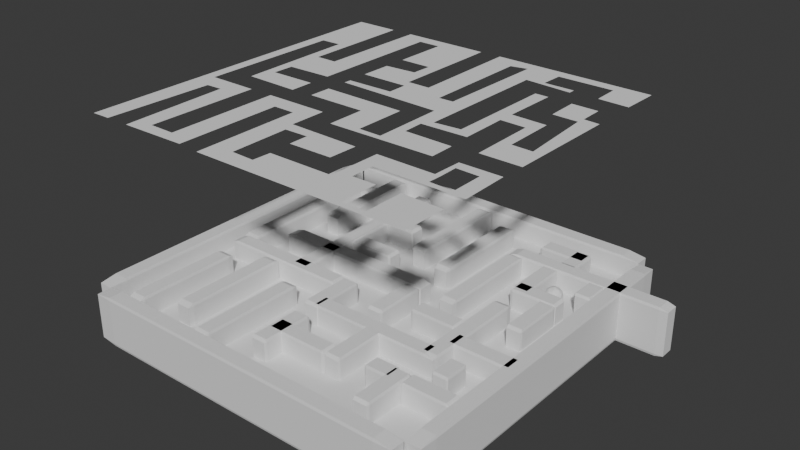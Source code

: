 # Source: myscene.blend  (saved by Blender 4.1.24; exported with 4.5.12 LTS)
import bpy
from mathutils import Matrix  # noqa: F401  (used for matrix-valued properties, if any)

bpy.ops.wm.read_factory_settings(use_empty=True)
scene = bpy.context.scene
scene.name = 'Scene'

# ---- collections
col_collection = bpy.data.collections.new('Collection'); scene.collection.children.link(col_collection)
col_walkmeshes = bpy.data.collections.new('Walkmeshes'); scene.collection.children.link(col_walkmeshes)

# ---- materials (node trees are filled in below, after node groups)
mat_material = bpy.data.materials.new('Material')
mat_material.alpha_threshold = 0.0
mat_material.use_transparent_shadow = False
mat_material.roughness = 0.5
mat_material.line_color = (0.0, 0.0, 0.0, 1.0)

# ---- material node trees
mat_material.use_nodes = True; mat_material.node_tree.nodes.clear()
_N = mat_material.node_tree.nodes; _L = mat_material.node_tree.links
n0 = _N.new('ShaderNodeOutputMaterial'); n0.name = 'Material Output'; n0.location = (300, 300)
n1 = _N.new('ShaderNodeBsdfPrincipled'); n1.name = 'Principled BSDF'; n1.location = (10, 300)
n1.inputs[3].default_value = 1.45
_L.new(n1.outputs[0], n0.inputs[0])
n0.is_active_output = True

# ---- world
world_world = bpy.data.worlds.new('World'); scene.world = world_world
world_world.use_nodes = True; world_world.node_tree.nodes.clear()
_N = world_world.node_tree.nodes; _L = world_world.node_tree.links
n0 = _N.new('ShaderNodeOutputWorld'); n0.name = 'World Output'; n0.location = (300, 300)
n1 = _N.new('ShaderNodeBackground'); n1.name = 'Background'; n1.location = (10, 300)
n1.inputs[0].default_value = (0.05088, 0.05088, 0.05088, 1.0)
_L.new(n1.outputs[0], n0.inputs[0])
n0.is_active_output = True
world_world.color = (0.05088, 0.05088, 0.05088)
world_world.use_sun_shadow = False
world_world.sun_shadow_jitter_overblur = 0.0

# ---- meshes
me_cube = bpy.data.meshes.new('Cube')
me_cube.from_pydata([(1.0, 1.0, 1.0), (1.0, 1.0, -1.0), (1.0, -1.0, 1.0), (1.0, -1.0, -1.0), (-1.0, 1.0, 1.0), (-1.0, 1.0, -1.0), (-1.0, -1.0, 1.0), (-1.0, -1.0, -1.0)], [], [(0, 4, 6, 2), (3, 2, 6, 7), (7, 6, 4, 5), (5, 1, 3, 7), (1, 0, 2, 3), (5, 4, 0, 1)])
_uv = me_cube.uv_layers.new(name='UVMap')
_uv.uv.foreach_set('vector', [0.625, 0.5, 0.875, 0.5, 0.875, 0.75, 0.625, 0.75, 0.375, 0.75, 0.625, 0.75, 0.625, 1.0, 0.375, 1.0, 0.375, 0.0, 0.625, 0.0, 0.625, 0.25, 0.375, 0.25, 0.125, 0.5, 0.375, 0.5, 0.375, 0.75, 0.125, 0.75, 0.375, 0.5, 0.625, 0.5, 0.625, 0.75, 0.375, 0.75, 0.375, 0.25, 0.625, 0.25, 0.625, 0.5, 0.375, 0.5])
_ca = me_cube.color_attributes.new('Attribute', 'BYTE_COLOR', 'CORNER')
_ca.data.foreach_set('color', [0.01938, 0.009721, 1.0, 1.0, 0.01229, 0.0, 1.0, 1.0, 0.01229, 0.0, 1.0, 1.0, 0.0137, 0.003035, 1.0, 1.0, 1.0, 1.0, 1.0, 1.0, 0.0137, 0.003035, 1.0, 1.0, 0.01229, 0.0, 1.0, 1.0, 1.0, 1.0, 1.0, 1.0, 1.0, 1.0, 1.0, 1.0, 0.01229, 0.0, 1.0, 1.0, 0.01229, 0.0, 1.0, 1.0, 1.0, 1.0, 1.0, 1.0, 1.0, 1.0, 1.0, 1.0, 1.0, 1.0, 1.0, 1.0, 1.0, 1.0, 1.0, 1.0, 1.0, 1.0, 1.0, 1.0, 1.0, 1.0, 1.0, 1.0, 0.01938, 0.009721, 1.0, 1.0, 0.0137, 0.003035, 1.0, 1.0, 1.0, 1.0, 1.0, 1.0, 1.0, 1.0, 1.0, 1.0, 0.01229, 0.0, 1.0, 1.0, 0.01938, 0.009721, 1.0, 1.0, 1.0, 1.0, 1.0, 1.0])
me_cube.materials.append(mat_material)
me_cube.use_mirror_vertex_groups = False
me_cube.update()
me_player = bpy.data.meshes.new('Player')
me_player.from_pydata([(-1.0, -1.0, -1.0), (-1.0, -1.0, 1.0), (-1.0, 1.0, -1.0), (-1.0, 1.0, 1.0), (1.0, -1.0, -1.0), (1.0, -1.0, 1.0), (1.0, 1.0, -1.0), (1.0, 1.0, 1.0)], [], [(0, 1, 3, 2), (2, 3, 7, 6), (6, 7, 5, 4), (4, 5, 1, 0), (2, 6, 4, 0), (7, 3, 1, 5)])
_uv = me_player.uv_layers.new(name='UVMap')
_uv.uv.foreach_set('vector', [0.375, 0.0, 0.625, 0.0, 0.625, 0.25, 0.375, 0.25, 0.375, 0.25, 0.625, 0.25, 0.625, 0.5, 0.375, 0.5, 0.375, 0.5, 0.625, 0.5, 0.625, 0.75, 0.375, 0.75, 0.375, 0.75, 0.625, 0.75, 0.625, 1.0, 0.375, 1.0, 0.125, 0.5, 0.375, 0.5, 0.375, 0.75, 0.125, 0.75, 0.625, 0.5, 0.875, 0.5, 0.875, 0.75, 0.625, 0.75])
me_player.update()
me_cube_001 = bpy.data.meshes.new('Cube.001')
me_cube_001.from_pydata([(-1.0, -1.0, -1.0), (-1.0, -1.0, 1.0), (-1.0, 1.0, -1.0), (-1.0, 1.0, 1.0), (1.0, -1.0, -1.0), (1.0, -1.0, 1.0), (1.0, 1.0, -1.0), (1.0, 1.0, 1.0)], [], [(0, 1, 3, 2), (2, 3, 7, 6), (6, 7, 5, 4), (4, 5, 1, 0), (2, 6, 4, 0), (7, 3, 1, 5)])
_uv = me_cube_001.uv_layers.new(name='UVMap')
_uv.uv.foreach_set('vector', [0.375, 0.0, 0.625, 0.0, 0.625, 0.25, 0.375, 0.25, 0.375, 0.25, 0.625, 0.25, 0.625, 0.5, 0.375, 0.5, 0.375, 0.5, 0.625, 0.5, 0.625, 0.75, 0.375, 0.75, 0.375, 0.75, 0.625, 0.75, 0.625, 1.0, 0.375, 1.0, 0.125, 0.5, 0.375, 0.5, 0.375, 0.75, 0.125, 0.75, 0.625, 0.5, 0.875, 0.5, 0.875, 0.75, 0.625, 0.75])
_ca = me_cube_001.color_attributes.new('Attribute', 'BYTE_COLOR', 'CORNER')
_ca.data.foreach_set('color', [1.0, 1.0, 1.0, 1.0, 1.0, 1.0, 1.0, 1.0, 1.0, 1.0, 1.0, 1.0, 1.0, 1.0, 1.0, 1.0, 1.0, 1.0, 1.0, 1.0, 1.0, 1.0, 1.0, 1.0, 1.0, 1.0, 1.0, 1.0, 1.0, 1.0, 1.0, 1.0, 1.0, 1.0, 1.0, 1.0, 1.0, 1.0, 1.0, 1.0, 1.0, 1.0, 1.0, 1.0, 1.0, 1.0, 1.0, 1.0, 1.0, 1.0, 1.0, 1.0, 1.0, 1.0, 1.0, 1.0, 1.0, 1.0, 1.0, 1.0, 1.0, 1.0, 1.0, 1.0, 1.0, 1.0, 1.0, 1.0, 1.0, 1.0, 1.0, 1.0, 1.0, 1.0, 1.0, 1.0, 1.0, 1.0, 1.0, 1.0, 1.0, 1.0, 1.0, 1.0, 1.0, 1.0, 1.0, 1.0, 1.0, 1.0, 1.0, 1.0, 1.0, 1.0, 1.0, 1.0])
me_cube_001.update()
me_cube_002 = bpy.data.meshes.new('Cube.002')
me_cube_002.from_pydata([(-1.0, -1.0, -1.0), (-1.0, -1.0, 1.0), (-1.0, 1.0, -1.0), (-1.0, 1.0, 1.0), (1.0, -1.0, -1.0), (1.0, -1.0, 1.0), (1.0, 1.0, -1.0), (1.0, 1.0, 1.0)], [], [(0, 1, 3, 2), (2, 3, 7, 6), (6, 7, 5, 4), (4, 5, 1, 0), (2, 6, 4, 0), (7, 3, 1, 5)])
_uv = me_cube_002.uv_layers.new(name='UVMap')
_uv.uv.foreach_set('vector', [0.375, 0.0, 0.625, 0.0, 0.625, 0.25, 0.375, 0.25, 0.375, 0.25, 0.625, 0.25, 0.625, 0.5, 0.375, 0.5, 0.375, 0.5, 0.625, 0.5, 0.625, 0.75, 0.375, 0.75, 0.375, 0.75, 0.625, 0.75, 0.625, 1.0, 0.375, 1.0, 0.125, 0.5, 0.375, 0.5, 0.375, 0.75, 0.125, 0.75, 0.625, 0.5, 0.875, 0.5, 0.875, 0.75, 0.625, 0.75])
me_cube_002.update()
me_cube_003 = bpy.data.meshes.new('Cube.003')
me_cube_003.from_pydata([(-1.0, -1.0, -1.0), (-1.0, -1.0, 1.0), (-1.0, 1.0, -1.0), (-1.0, 1.0, 1.0), (1.0, -1.0, -1.0), (1.0, -1.0, 1.0), (1.0, 1.0, -1.0), (1.0, 1.0, 1.0)], [], [(0, 1, 3, 2), (2, 3, 7, 6), (6, 7, 5, 4), (4, 5, 1, 0), (2, 6, 4, 0), (7, 3, 1, 5)])
_uv = me_cube_003.uv_layers.new(name='UVMap')
_uv.uv.foreach_set('vector', [0.375, 0.0, 0.625, 0.0, 0.625, 0.25, 0.375, 0.25, 0.375, 0.25, 0.625, 0.25, 0.625, 0.5, 0.375, 0.5, 0.375, 0.5, 0.625, 0.5, 0.625, 0.75, 0.375, 0.75, 0.375, 0.75, 0.625, 0.75, 0.625, 1.0, 0.375, 1.0, 0.125, 0.5, 0.375, 0.5, 0.375, 0.75, 0.125, 0.75, 0.625, 0.5, 0.875, 0.5, 0.875, 0.75, 0.625, 0.75])
me_cube_003.update()
me_cube_004 = bpy.data.meshes.new('Cube.004')
me_cube_004.from_pydata([(-1.0, -1.0, -1.0), (-1.0, -1.0, 1.0), (-1.0, 1.0, -1.0), (-1.0, 1.0, 1.0), (1.0, -1.0, -1.0), (1.0, -1.0, 1.0), (1.0, 1.0, -1.0), (1.0, 1.0, 1.0)], [], [(0, 1, 3, 2), (2, 3, 7, 6), (6, 7, 5, 4), (4, 5, 1, 0), (2, 6, 4, 0), (7, 3, 1, 5)])
_uv = me_cube_004.uv_layers.new(name='UVMap')
_uv.uv.foreach_set('vector', [0.375, 0.0, 0.625, 0.0, 0.625, 0.25, 0.375, 0.25, 0.375, 0.25, 0.625, 0.25, 0.625, 0.5, 0.375, 0.5, 0.375, 0.5, 0.625, 0.5, 0.625, 0.75, 0.375, 0.75, 0.375, 0.75, 0.625, 0.75, 0.625, 1.0, 0.375, 1.0, 0.125, 0.5, 0.375, 0.5, 0.375, 0.75, 0.125, 0.75, 0.625, 0.5, 0.875, 0.5, 0.875, 0.75, 0.625, 0.75])
me_cube_004.update()
me_cube_005 = bpy.data.meshes.new('Cube.005')
me_cube_005.from_pydata([(-1.0, -1.0, -1.0), (-1.0, -1.0, 1.0), (-1.0, 1.0, -1.0), (-1.0, 1.0, 1.0), (1.0, -1.0, -1.0), (1.0, -1.0, 1.0), (1.0, 1.0, -1.0), (1.0, 1.0, 1.0)], [], [(0, 1, 3, 2), (2, 3, 7, 6), (6, 7, 5, 4), (4, 5, 1, 0), (2, 6, 4, 0), (7, 3, 1, 5)])
_uv = me_cube_005.uv_layers.new(name='UVMap')
_uv.uv.foreach_set('vector', [0.375, 0.0, 0.625, 0.0, 0.625, 0.25, 0.375, 0.25, 0.375, 0.25, 0.625, 0.25, 0.625, 0.5, 0.375, 0.5, 0.375, 0.5, 0.625, 0.5, 0.625, 0.75, 0.375, 0.75, 0.375, 0.75, 0.625, 0.75, 0.625, 1.0, 0.375, 1.0, 0.125, 0.5, 0.375, 0.5, 0.375, 0.75, 0.125, 0.75, 0.625, 0.5, 0.875, 0.5, 0.875, 0.75, 0.625, 0.75])
me_cube_005.update()
me_cube_007 = bpy.data.meshes.new('Cube.007')
me_cube_007.from_pydata([(-1.0, -1.0, -1.0), (-1.0, -1.0, 1.0), (-1.0, 1.0, -1.0), (-1.0, 1.0, 1.0), (1.0, -1.0, -1.0), (1.0, -1.0, 1.0), (1.0, 1.0, -1.0), (1.0, 1.0, 1.0)], [], [(0, 1, 3, 2), (2, 3, 7, 6), (6, 7, 5, 4), (4, 5, 1, 0), (2, 6, 4, 0), (7, 3, 1, 5)])
_uv = me_cube_007.uv_layers.new(name='UVMap')
_uv.uv.foreach_set('vector', [0.375, 0.0, 0.625, 0.0, 0.625, 0.25, 0.375, 0.25, 0.375, 0.25, 0.625, 0.25, 0.625, 0.5, 0.375, 0.5, 0.375, 0.5, 0.625, 0.5, 0.625, 0.75, 0.375, 0.75, 0.375, 0.75, 0.625, 0.75, 0.625, 1.0, 0.375, 1.0, 0.125, 0.5, 0.375, 0.5, 0.375, 0.75, 0.125, 0.75, 0.625, 0.5, 0.875, 0.5, 0.875, 0.75, 0.625, 0.75])
me_cube_007.update()
me_cube_008 = bpy.data.meshes.new('Cube.008')
me_cube_008.from_pydata([(-1.0, -1.0, -1.0), (-1.0, -1.0, 1.0), (-1.0, 1.0, -1.0), (-1.0, 1.0, 1.0), (1.0, -1.0, -1.0), (1.0, -1.0, 1.0), (1.0, 1.0, -1.0), (1.0, 1.0, 1.0)], [], [(0, 1, 3, 2), (2, 3, 7, 6), (6, 7, 5, 4), (4, 5, 1, 0), (2, 6, 4, 0), (7, 3, 1, 5)])
_uv = me_cube_008.uv_layers.new(name='UVMap')
_uv.uv.foreach_set('vector', [0.375, 0.0, 0.625, 0.0, 0.625, 0.25, 0.375, 0.25, 0.375, 0.25, 0.625, 0.25, 0.625, 0.5, 0.375, 0.5, 0.375, 0.5, 0.625, 0.5, 0.625, 0.75, 0.375, 0.75, 0.375, 0.75, 0.625, 0.75, 0.625, 1.0, 0.375, 1.0, 0.125, 0.5, 0.375, 0.5, 0.375, 0.75, 0.125, 0.75, 0.625, 0.5, 0.875, 0.5, 0.875, 0.75, 0.625, 0.75])
me_cube_008.update()
me_cube_009 = bpy.data.meshes.new('Cube.009')
me_cube_009.from_pydata([(-1.0, -1.0, -1.0), (-1.0, -1.0, 1.0), (-1.0, 1.0, -1.0), (-1.0, 1.0, 1.0), (1.0, -1.0, -1.0), (1.0, -1.0, 1.0), (1.0, 1.0, -1.0), (1.0, 1.0, 1.0)], [], [(0, 1, 3, 2), (2, 3, 7, 6), (6, 7, 5, 4), (4, 5, 1, 0), (2, 6, 4, 0), (7, 3, 1, 5)])
_uv = me_cube_009.uv_layers.new(name='UVMap')
_uv.uv.foreach_set('vector', [0.375, 0.0, 0.625, 0.0, 0.625, 0.25, 0.375, 0.25, 0.375, 0.25, 0.625, 0.25, 0.625, 0.5, 0.375, 0.5, 0.375, 0.5, 0.625, 0.5, 0.625, 0.75, 0.375, 0.75, 0.375, 0.75, 0.625, 0.75, 0.625, 1.0, 0.375, 1.0, 0.125, 0.5, 0.375, 0.5, 0.375, 0.75, 0.125, 0.75, 0.625, 0.5, 0.875, 0.5, 0.875, 0.75, 0.625, 0.75])
me_cube_009.update()
me_cube_010 = bpy.data.meshes.new('Cube.010')
me_cube_010.from_pydata([(-1.0, -1.0, -1.0), (-1.0, -1.0, 1.0), (-1.0, 1.0, -1.0), (-1.0, 1.0, 1.0), (1.0, -1.0, -1.0), (1.0, -1.0, 1.0), (1.0, 1.0, -1.0), (1.0, 1.0, 1.0)], [], [(0, 1, 3, 2), (2, 3, 7, 6), (6, 7, 5, 4), (4, 5, 1, 0), (2, 6, 4, 0), (7, 3, 1, 5)])
_uv = me_cube_010.uv_layers.new(name='UVMap')
_uv.uv.foreach_set('vector', [0.375, 0.0, 0.625, 0.0, 0.625, 0.25, 0.375, 0.25, 0.375, 0.25, 0.625, 0.25, 0.625, 0.5, 0.375, 0.5, 0.375, 0.5, 0.625, 0.5, 0.625, 0.75, 0.375, 0.75, 0.375, 0.75, 0.625, 0.75, 0.625, 1.0, 0.375, 1.0, 0.125, 0.5, 0.375, 0.5, 0.375, 0.75, 0.125, 0.75, 0.625, 0.5, 0.875, 0.5, 0.875, 0.75, 0.625, 0.75])
me_cube_010.update()
me_cube_011 = bpy.data.meshes.new('Cube.011')
me_cube_011.from_pydata([(-1.0, -1.0, -1.0), (-1.0, -1.0, 1.0), (-1.0, 1.0, -1.0), (-1.0, 1.0, 1.0), (1.0, -1.0, -1.0), (1.0, -1.0, 1.0), (1.0, 1.0, -1.0), (1.0, 1.0, 1.0)], [], [(0, 1, 3, 2), (2, 3, 7, 6), (6, 7, 5, 4), (4, 5, 1, 0), (2, 6, 4, 0), (7, 3, 1, 5)])
_uv = me_cube_011.uv_layers.new(name='UVMap')
_uv.uv.foreach_set('vector', [0.375, 0.0, 0.625, 0.0, 0.625, 0.25, 0.375, 0.25, 0.375, 0.25, 0.625, 0.25, 0.625, 0.5, 0.375, 0.5, 0.375, 0.5, 0.625, 0.5, 0.625, 0.75, 0.375, 0.75, 0.375, 0.75, 0.625, 0.75, 0.625, 1.0, 0.375, 1.0, 0.125, 0.5, 0.375, 0.5, 0.375, 0.75, 0.125, 0.75, 0.625, 0.5, 0.875, 0.5, 0.875, 0.75, 0.625, 0.75])
me_cube_011.update()
me_cube_012 = bpy.data.meshes.new('Cube.012')
me_cube_012.from_pydata([(-1.0, -1.0, -1.0), (-1.0, -1.0, 1.0), (-1.0, 1.0, -1.0), (-1.0, 1.0, 1.0), (1.0, -1.0, -1.0), (1.0, -1.0, 1.0), (1.0, 1.0, -1.0), (1.0, 1.0, 1.0)], [], [(0, 1, 3, 2), (2, 3, 7, 6), (6, 7, 5, 4), (4, 5, 1, 0), (2, 6, 4, 0), (7, 3, 1, 5)])
_uv = me_cube_012.uv_layers.new(name='UVMap')
_uv.uv.foreach_set('vector', [0.375, 0.0, 0.625, 0.0, 0.625, 0.25, 0.375, 0.25, 0.375, 0.25, 0.625, 0.25, 0.625, 0.5, 0.375, 0.5, 0.375, 0.5, 0.625, 0.5, 0.625, 0.75, 0.375, 0.75, 0.375, 0.75, 0.625, 0.75, 0.625, 1.0, 0.375, 1.0, 0.125, 0.5, 0.375, 0.5, 0.375, 0.75, 0.125, 0.75, 0.625, 0.5, 0.875, 0.5, 0.875, 0.75, 0.625, 0.75])
me_cube_012.update()
me_cube_013 = bpy.data.meshes.new('Cube.013')
me_cube_013.from_pydata([(-1.0, -1.0, -1.0), (-1.0, -1.0, 1.0), (-1.0, 1.0, -1.0), (-1.0, 1.0, 1.0), (1.0, -1.0, -1.0), (1.0, -1.0, 1.0), (1.0, 1.0, -1.0), (1.0, 1.0, 1.0)], [], [(0, 1, 3, 2), (2, 3, 7, 6), (6, 7, 5, 4), (4, 5, 1, 0), (2, 6, 4, 0), (7, 3, 1, 5)])
_uv = me_cube_013.uv_layers.new(name='UVMap')
_uv.uv.foreach_set('vector', [0.375, 0.0, 0.625, 0.0, 0.625, 0.25, 0.375, 0.25, 0.375, 0.25, 0.625, 0.25, 0.625, 0.5, 0.375, 0.5, 0.375, 0.5, 0.625, 0.5, 0.625, 0.75, 0.375, 0.75, 0.375, 0.75, 0.625, 0.75, 0.625, 1.0, 0.375, 1.0, 0.125, 0.5, 0.375, 0.5, 0.375, 0.75, 0.125, 0.75, 0.625, 0.5, 0.875, 0.5, 0.875, 0.75, 0.625, 0.75])
me_cube_013.update()
me_cube_014 = bpy.data.meshes.new('Cube.014')
me_cube_014.from_pydata([(-1.0, -1.0, -1.0), (-1.0, -1.0, 1.0), (-1.0, 1.0, -1.0), (-1.0, 1.0, 1.0), (1.0, -1.0, -1.0), (1.0, -1.0, 1.0), (1.0, 1.0, -1.0), (1.0, 1.0, 1.0)], [], [(0, 1, 3, 2), (2, 3, 7, 6), (6, 7, 5, 4), (4, 5, 1, 0), (2, 6, 4, 0), (7, 3, 1, 5)])
_uv = me_cube_014.uv_layers.new(name='UVMap')
_uv.uv.foreach_set('vector', [0.375, 0.0, 0.625, 0.0, 0.625, 0.25, 0.375, 0.25, 0.375, 0.25, 0.625, 0.25, 0.625, 0.5, 0.375, 0.5, 0.375, 0.5, 0.625, 0.5, 0.625, 0.75, 0.375, 0.75, 0.375, 0.75, 0.625, 0.75, 0.625, 1.0, 0.375, 1.0, 0.125, 0.5, 0.375, 0.5, 0.375, 0.75, 0.125, 0.75, 0.625, 0.5, 0.875, 0.5, 0.875, 0.75, 0.625, 0.75])
me_cube_014.update()
me_cube_016 = bpy.data.meshes.new('Cube.016')
me_cube_016.from_pydata([(-1.0, -1.0, -1.0), (-1.0, -1.0, 1.0), (-1.0, 1.0, -1.0), (-1.0, 1.0, 1.0), (1.0, -1.0, -1.0), (1.0, -1.0, 1.0), (1.0, 1.0, -1.0), (1.0, 1.0, 1.0)], [], [(0, 1, 3, 2), (2, 3, 7, 6), (6, 7, 5, 4), (4, 5, 1, 0), (2, 6, 4, 0), (7, 3, 1, 5)])
_uv = me_cube_016.uv_layers.new(name='UVMap')
_uv.uv.foreach_set('vector', [0.375, 0.0, 0.625, 0.0, 0.625, 0.25, 0.375, 0.25, 0.375, 0.25, 0.625, 0.25, 0.625, 0.5, 0.375, 0.5, 0.375, 0.5, 0.625, 0.5, 0.625, 0.75, 0.375, 0.75, 0.375, 0.75, 0.625, 0.75, 0.625, 1.0, 0.375, 1.0, 0.125, 0.5, 0.375, 0.5, 0.375, 0.75, 0.125, 0.75, 0.625, 0.5, 0.875, 0.5, 0.875, 0.75, 0.625, 0.75])
me_cube_016.update()
me_cube_017 = bpy.data.meshes.new('Cube.017')
me_cube_017.from_pydata([(-1.0, -1.0, -1.0), (-1.0, -1.0, 1.0), (-1.0, 1.0, -1.0), (-1.0, 1.0, 1.0), (1.0, -1.0, -1.0), (1.0, -1.0, 1.0), (1.0, 1.0, -1.0), (1.0, 1.0, 1.0)], [], [(0, 1, 3, 2), (2, 3, 7, 6), (6, 7, 5, 4), (4, 5, 1, 0), (2, 6, 4, 0), (7, 3, 1, 5)])
_uv = me_cube_017.uv_layers.new(name='UVMap')
_uv.uv.foreach_set('vector', [0.375, 0.0, 0.625, 0.0, 0.625, 0.25, 0.375, 0.25, 0.375, 0.25, 0.625, 0.25, 0.625, 0.5, 0.375, 0.5, 0.375, 0.5, 0.625, 0.5, 0.625, 0.75, 0.375, 0.75, 0.375, 0.75, 0.625, 0.75, 0.625, 1.0, 0.375, 1.0, 0.125, 0.5, 0.375, 0.5, 0.375, 0.75, 0.125, 0.75, 0.625, 0.5, 0.875, 0.5, 0.875, 0.75, 0.625, 0.75])
me_cube_017.update()
me_cube_018 = bpy.data.meshes.new('Cube.018')
me_cube_018.from_pydata([(-1.0, -1.0, -1.0), (-1.0, -1.0, 1.0), (-1.0, 1.0, -1.0), (-1.0, 1.0, 1.0), (1.0, -1.0, -1.0), (1.0, -1.0, 1.0), (1.0, 1.0, -1.0), (1.0, 1.0, 1.0)], [], [(0, 1, 3, 2), (2, 3, 7, 6), (6, 7, 5, 4), (4, 5, 1, 0), (2, 6, 4, 0), (7, 3, 1, 5)])
_uv = me_cube_018.uv_layers.new(name='UVMap')
_uv.uv.foreach_set('vector', [0.375, 0.0, 0.625, 0.0, 0.625, 0.25, 0.375, 0.25, 0.375, 0.25, 0.625, 0.25, 0.625, 0.5, 0.375, 0.5, 0.375, 0.5, 0.625, 0.5, 0.625, 0.75, 0.375, 0.75, 0.375, 0.75, 0.625, 0.75, 0.625, 1.0, 0.375, 1.0, 0.125, 0.5, 0.375, 0.5, 0.375, 0.75, 0.125, 0.75, 0.625, 0.5, 0.875, 0.5, 0.875, 0.75, 0.625, 0.75])
me_cube_018.update()
me_cube_019 = bpy.data.meshes.new('Cube.019')
me_cube_019.from_pydata([(-1.0, -1.0, -1.0), (-1.0, -1.0, 1.0), (-1.0, 1.0, -1.0), (-1.0, 1.0, 1.0), (1.0, -1.0, -1.0), (1.0, -1.0, 1.0), (1.0, 1.0, -1.0), (1.0, 1.0, 1.0)], [], [(0, 1, 3, 2), (2, 3, 7, 6), (6, 7, 5, 4), (4, 5, 1, 0), (2, 6, 4, 0), (7, 3, 1, 5)])
_uv = me_cube_019.uv_layers.new(name='UVMap')
_uv.uv.foreach_set('vector', [0.375, 0.0, 0.625, 0.0, 0.625, 0.25, 0.375, 0.25, 0.375, 0.25, 0.625, 0.25, 0.625, 0.5, 0.375, 0.5, 0.375, 0.5, 0.625, 0.5, 0.625, 0.75, 0.375, 0.75, 0.375, 0.75, 0.625, 0.75, 0.625, 1.0, 0.375, 1.0, 0.125, 0.5, 0.375, 0.5, 0.375, 0.75, 0.125, 0.75, 0.625, 0.5, 0.875, 0.5, 0.875, 0.75, 0.625, 0.75])
me_cube_019.update()
me_cube_020 = bpy.data.meshes.new('Cube.020')
me_cube_020.from_pydata([(-1.0, -1.0, -1.0), (-1.0, -1.0, 1.0), (-1.0, 1.0, -1.0), (-1.0, 1.0, 1.0), (1.0, -1.0, -1.0), (1.0, -1.0, 1.0), (1.0, 1.0, -1.0), (1.0, 1.0, 1.0)], [], [(0, 1, 3, 2), (2, 3, 7, 6), (6, 7, 5, 4), (4, 5, 1, 0), (2, 6, 4, 0), (7, 3, 1, 5)])
_uv = me_cube_020.uv_layers.new(name='UVMap')
_uv.uv.foreach_set('vector', [0.375, 0.0, 0.625, 0.0, 0.625, 0.25, 0.375, 0.25, 0.375, 0.25, 0.625, 0.25, 0.625, 0.5, 0.375, 0.5, 0.375, 0.5, 0.625, 0.5, 0.625, 0.75, 0.375, 0.75, 0.375, 0.75, 0.625, 0.75, 0.625, 1.0, 0.375, 1.0, 0.125, 0.5, 0.375, 0.5, 0.375, 0.75, 0.125, 0.75, 0.625, 0.5, 0.875, 0.5, 0.875, 0.75, 0.625, 0.75])
me_cube_020.update()
me_cube_021 = bpy.data.meshes.new('Cube.021')
me_cube_021.from_pydata([(-1.0, -1.0, -1.0), (-1.0, -1.0, 1.0), (-1.0, 1.0, -1.0), (-1.0, 1.0, 1.0), (1.0, -1.0, -1.0), (1.0, -1.0, 1.0), (1.0, 1.0, -1.0), (1.0, 1.0, 1.0)], [], [(0, 1, 3, 2), (2, 3, 7, 6), (6, 7, 5, 4), (4, 5, 1, 0), (2, 6, 4, 0), (7, 3, 1, 5)])
_uv = me_cube_021.uv_layers.new(name='UVMap')
_uv.uv.foreach_set('vector', [0.375, 0.0, 0.625, 0.0, 0.625, 0.25, 0.375, 0.25, 0.375, 0.25, 0.625, 0.25, 0.625, 0.5, 0.375, 0.5, 0.375, 0.5, 0.625, 0.5, 0.625, 0.75, 0.375, 0.75, 0.375, 0.75, 0.625, 0.75, 0.625, 1.0, 0.375, 1.0, 0.125, 0.5, 0.375, 0.5, 0.375, 0.75, 0.125, 0.75, 0.625, 0.5, 0.875, 0.5, 0.875, 0.75, 0.625, 0.75])
me_cube_021.update()
me_cube_022 = bpy.data.meshes.new('Cube.022')
me_cube_022.from_pydata([(-1.0, -1.0, -1.0), (-1.0, -1.0, 1.0), (-1.0, 1.0, -1.0), (-1.0, 1.0, 1.0), (1.0, -1.0, -1.0), (1.0, -1.0, 1.0), (1.0, 1.0, -1.0), (1.0, 1.0, 1.0)], [], [(0, 1, 3, 2), (2, 3, 7, 6), (6, 7, 5, 4), (4, 5, 1, 0), (2, 6, 4, 0), (7, 3, 1, 5)])
_uv = me_cube_022.uv_layers.new(name='UVMap')
_uv.uv.foreach_set('vector', [0.375, 0.0, 0.625, 0.0, 0.625, 0.25, 0.375, 0.25, 0.375, 0.25, 0.625, 0.25, 0.625, 0.5, 0.375, 0.5, 0.375, 0.5, 0.625, 0.5, 0.625, 0.75, 0.375, 0.75, 0.375, 0.75, 0.625, 0.75, 0.625, 1.0, 0.375, 1.0, 0.125, 0.5, 0.375, 0.5, 0.375, 0.75, 0.125, 0.75, 0.625, 0.5, 0.875, 0.5, 0.875, 0.75, 0.625, 0.75])
me_cube_022.update()
me_cube_024 = bpy.data.meshes.new('Cube.024')
me_cube_024.from_pydata([(-1.0, -1.0, -1.0), (-1.0, -1.0, 1.0), (-1.0, 1.0, -1.0), (-1.0, 1.0, 1.0), (1.0, -1.0, -1.0), (1.0, -1.0, 1.0), (1.0, 1.0, -1.0), (1.0, 1.0, 1.0)], [], [(0, 1, 3, 2), (2, 3, 7, 6), (6, 7, 5, 4), (4, 5, 1, 0), (2, 6, 4, 0), (7, 3, 1, 5)])
_uv = me_cube_024.uv_layers.new(name='UVMap')
_uv.uv.foreach_set('vector', [0.375, 0.0, 0.625, 0.0, 0.625, 0.25, 0.375, 0.25, 0.375, 0.25, 0.625, 0.25, 0.625, 0.5, 0.375, 0.5, 0.375, 0.5, 0.625, 0.5, 0.625, 0.75, 0.375, 0.75, 0.375, 0.75, 0.625, 0.75, 0.625, 1.0, 0.375, 1.0, 0.125, 0.5, 0.375, 0.5, 0.375, 0.75, 0.125, 0.75, 0.625, 0.5, 0.875, 0.5, 0.875, 0.75, 0.625, 0.75])
me_cube_024.update()
me_cube_025 = bpy.data.meshes.new('Cube.025')
me_cube_025.from_pydata([(-1.0, -1.0, -1.0), (-1.0, -1.0, 1.0), (-1.0, 1.0, -1.0), (-1.0, 1.0, 1.0), (1.0, -1.0, -1.0), (1.0, -1.0, 1.0), (1.0, 1.0, -1.0), (1.0, 1.0, 1.0)], [], [(0, 1, 3, 2), (2, 3, 7, 6), (6, 7, 5, 4), (4, 5, 1, 0), (2, 6, 4, 0), (7, 3, 1, 5)])
_uv = me_cube_025.uv_layers.new(name='UVMap')
_uv.uv.foreach_set('vector', [0.375, 0.0, 0.625, 0.0, 0.625, 0.25, 0.375, 0.25, 0.375, 0.25, 0.625, 0.25, 0.625, 0.5, 0.375, 0.5, 0.375, 0.5, 0.625, 0.5, 0.625, 0.75, 0.375, 0.75, 0.375, 0.75, 0.625, 0.75, 0.625, 1.0, 0.375, 1.0, 0.125, 0.5, 0.375, 0.5, 0.375, 0.75, 0.125, 0.75, 0.625, 0.5, 0.875, 0.5, 0.875, 0.75, 0.625, 0.75])
me_cube_025.update()
me_cube_027 = bpy.data.meshes.new('Cube.027')
me_cube_027.from_pydata([(-1.0, -1.0, -1.0), (-1.0, -1.0, 1.0), (-1.0, 1.0, -1.0), (-1.0, 1.0, 1.0), (1.0, -1.0, -1.0), (1.0, -1.0, 1.0), (1.0, 1.0, -1.0), (1.0, 1.0, 1.0)], [], [(0, 1, 3, 2), (2, 3, 7, 6), (6, 7, 5, 4), (4, 5, 1, 0), (2, 6, 4, 0), (7, 3, 1, 5)])
_uv = me_cube_027.uv_layers.new(name='UVMap')
_uv.uv.foreach_set('vector', [0.375, 0.0, 0.625, 0.0, 0.625, 0.25, 0.375, 0.25, 0.375, 0.25, 0.625, 0.25, 0.625, 0.5, 0.375, 0.5, 0.375, 0.5, 0.625, 0.5, 0.625, 0.75, 0.375, 0.75, 0.375, 0.75, 0.625, 0.75, 0.625, 1.0, 0.375, 1.0, 0.125, 0.5, 0.375, 0.5, 0.375, 0.75, 0.125, 0.75, 0.625, 0.5, 0.875, 0.5, 0.875, 0.75, 0.625, 0.75])
me_cube_027.update()
me_cube_028 = bpy.data.meshes.new('Cube.028')
me_cube_028.from_pydata([(-1.0, -1.0, -1.0), (-1.0, -1.0, 1.0), (-1.0, 1.0, -1.0), (-1.0, 1.0, 1.0), (1.0, -1.0, -1.0), (1.0, -1.0, 1.0), (1.0, 1.0, -1.0), (1.0, 1.0, 1.0)], [], [(0, 1, 3, 2), (2, 3, 7, 6), (6, 7, 5, 4), (4, 5, 1, 0), (2, 6, 4, 0), (7, 3, 1, 5)])
_uv = me_cube_028.uv_layers.new(name='UVMap')
_uv.uv.foreach_set('vector', [0.375, 0.0, 0.625, 0.0, 0.625, 0.25, 0.375, 0.25, 0.375, 0.25, 0.625, 0.25, 0.625, 0.5, 0.375, 0.5, 0.375, 0.5, 0.625, 0.5, 0.625, 0.75, 0.375, 0.75, 0.375, 0.75, 0.625, 0.75, 0.625, 1.0, 0.375, 1.0, 0.125, 0.5, 0.375, 0.5, 0.375, 0.75, 0.125, 0.75, 0.625, 0.5, 0.875, 0.5, 0.875, 0.75, 0.625, 0.75])
me_cube_028.update()
me_cube_030 = bpy.data.meshes.new('Cube.030')
me_cube_030.from_pydata([(-1.0, -1.0, -1.0), (-1.0, -1.0, 1.0), (-1.0, 1.0, -1.0), (-1.0, 1.0, 1.0), (1.0, -1.0, -1.0), (1.0, -1.0, 1.0), (1.0, 1.0, -1.0), (1.0, 1.0, 1.0)], [], [(0, 1, 3, 2), (2, 3, 7, 6), (6, 7, 5, 4), (4, 5, 1, 0), (2, 6, 4, 0), (7, 3, 1, 5)])
_uv = me_cube_030.uv_layers.new(name='UVMap')
_uv.uv.foreach_set('vector', [0.375, 0.0, 0.625, 0.0, 0.625, 0.25, 0.375, 0.25, 0.375, 0.25, 0.625, 0.25, 0.625, 0.5, 0.375, 0.5, 0.375, 0.5, 0.625, 0.5, 0.625, 0.75, 0.375, 0.75, 0.375, 0.75, 0.625, 0.75, 0.625, 1.0, 0.375, 1.0, 0.125, 0.5, 0.375, 0.5, 0.375, 0.75, 0.125, 0.75, 0.625, 0.5, 0.875, 0.5, 0.875, 0.75, 0.625, 0.75])
me_cube_030.update()
me_cube_031 = bpy.data.meshes.new('Cube.031')
me_cube_031.from_pydata([(-1.0, -1.0, -1.0), (-1.0, -1.0, 1.0), (-1.0, 1.0, -1.0), (-1.0, 1.0, 1.0), (1.0, -1.0, -1.0), (1.0, -1.0, 1.0), (1.0, 1.0, -1.0), (1.0, 1.0, 1.0)], [], [(0, 1, 3, 2), (2, 3, 7, 6), (6, 7, 5, 4), (4, 5, 1, 0), (2, 6, 4, 0), (7, 3, 1, 5)])
_uv = me_cube_031.uv_layers.new(name='UVMap')
_uv.uv.foreach_set('vector', [0.375, 0.0, 0.625, 0.0, 0.625, 0.25, 0.375, 0.25, 0.375, 0.25, 0.625, 0.25, 0.625, 0.5, 0.375, 0.5, 0.375, 0.5, 0.625, 0.5, 0.625, 0.75, 0.375, 0.75, 0.375, 0.75, 0.625, 0.75, 0.625, 1.0, 0.375, 1.0, 0.125, 0.5, 0.375, 0.5, 0.375, 0.75, 0.125, 0.75, 0.625, 0.5, 0.875, 0.5, 0.875, 0.75, 0.625, 0.75])
me_cube_031.update()
me_cube_032 = bpy.data.meshes.new('Cube.032')
me_cube_032.from_pydata([(-1.0, -1.0, -1.0), (-1.0, -1.0, 1.0), (-1.0, 1.0, -1.0), (-1.0, 1.0, 1.0), (1.0, -1.0, -1.0), (1.0, -1.0, 1.0), (1.0, 1.0, -1.0), (1.0, 1.0, 1.0)], [], [(0, 1, 3, 2), (2, 3, 7, 6), (6, 7, 5, 4), (4, 5, 1, 0), (2, 6, 4, 0), (7, 3, 1, 5)])
_uv = me_cube_032.uv_layers.new(name='UVMap')
_uv.uv.foreach_set('vector', [0.375, 0.0, 0.625, 0.0, 0.625, 0.25, 0.375, 0.25, 0.375, 0.25, 0.625, 0.25, 0.625, 0.5, 0.375, 0.5, 0.375, 0.5, 0.625, 0.5, 0.625, 0.75, 0.375, 0.75, 0.375, 0.75, 0.625, 0.75, 0.625, 1.0, 0.375, 1.0, 0.125, 0.5, 0.375, 0.5, 0.375, 0.75, 0.125, 0.75, 0.625, 0.5, 0.875, 0.5, 0.875, 0.75, 0.625, 0.75])
me_cube_032.update()
me_cube_033 = bpy.data.meshes.new('Cube.033')
me_cube_033.from_pydata([(-1.0, -1.0, -1.0), (-1.0, -1.0, 1.0), (-1.0, 1.0, -1.0), (-1.0, 1.0, 1.0), (1.0, -1.0, -1.0), (1.0, -1.0, 1.0), (1.0, 1.0, -1.0), (1.0, 1.0, 1.0)], [], [(0, 1, 3, 2), (2, 3, 7, 6), (6, 7, 5, 4), (4, 5, 1, 0), (2, 6, 4, 0), (7, 3, 1, 5)])
_uv = me_cube_033.uv_layers.new(name='UVMap')
_uv.uv.foreach_set('vector', [0.375, 0.0, 0.625, 0.0, 0.625, 0.25, 0.375, 0.25, 0.375, 0.25, 0.625, 0.25, 0.625, 0.5, 0.375, 0.5, 0.375, 0.5, 0.625, 0.5, 0.625, 0.75, 0.375, 0.75, 0.375, 0.75, 0.625, 0.75, 0.625, 1.0, 0.375, 1.0, 0.125, 0.5, 0.375, 0.5, 0.375, 0.75, 0.125, 0.75, 0.625, 0.5, 0.875, 0.5, 0.875, 0.75, 0.625, 0.75])
me_cube_033.update()
me_cube_034 = bpy.data.meshes.new('Cube.034')
me_cube_034.from_pydata([(-1.0, -1.0, -1.0), (-1.0, -1.0, 1.0), (-1.0, 1.0, -1.0), (-1.0, 1.0, 1.0), (1.0, -1.0, -1.0), (1.0, -1.0, 1.0), (1.0, 1.0, -1.0), (1.0, 1.0, 1.0)], [], [(0, 1, 3, 2), (2, 3, 7, 6), (6, 7, 5, 4), (4, 5, 1, 0), (2, 6, 4, 0), (7, 3, 1, 5)])
_uv = me_cube_034.uv_layers.new(name='UVMap')
_uv.uv.foreach_set('vector', [0.375, 0.0, 0.625, 0.0, 0.625, 0.25, 0.375, 0.25, 0.375, 0.25, 0.625, 0.25, 0.625, 0.5, 0.375, 0.5, 0.375, 0.5, 0.625, 0.5, 0.625, 0.75, 0.375, 0.75, 0.375, 0.75, 0.625, 0.75, 0.625, 1.0, 0.375, 1.0, 0.125, 0.5, 0.375, 0.5, 0.375, 0.75, 0.125, 0.75, 0.625, 0.5, 0.875, 0.5, 0.875, 0.75, 0.625, 0.75])
me_cube_034.update()
me_cube_035 = bpy.data.meshes.new('Cube.035')
me_cube_035.from_pydata([(-1.0, -1.0, -1.0), (-1.0, -1.0, 1.0), (-1.0, 1.0, -1.0), (-1.0, 1.0, 1.0), (1.0, -1.0, -1.0), (1.0, -1.0, 1.0), (1.0, 1.0, -1.0), (1.0, 1.0, 1.0)], [], [(0, 1, 3, 2), (2, 3, 7, 6), (6, 7, 5, 4), (4, 5, 1, 0), (2, 6, 4, 0), (7, 3, 1, 5)])
_uv = me_cube_035.uv_layers.new(name='UVMap')
_uv.uv.foreach_set('vector', [0.375, 0.0, 0.625, 0.0, 0.625, 0.25, 0.375, 0.25, 0.375, 0.25, 0.625, 0.25, 0.625, 0.5, 0.375, 0.5, 0.375, 0.5, 0.625, 0.5, 0.625, 0.75, 0.375, 0.75, 0.375, 0.75, 0.625, 0.75, 0.625, 1.0, 0.375, 1.0, 0.125, 0.5, 0.375, 0.5, 0.375, 0.75, 0.125, 0.75, 0.625, 0.5, 0.875, 0.5, 0.875, 0.75, 0.625, 0.75])
me_cube_035.update()
me_cube_036 = bpy.data.meshes.new('Cube.036')
me_cube_036.from_pydata([(-1.0, -1.0, -1.0), (-1.0, -1.0, 1.0), (-1.0, 1.0, -1.0), (-1.0, 1.0, 1.0), (1.0, -1.0, -1.0), (1.0, -1.0, 1.0), (1.0, 1.0, -1.0), (1.0, 1.0, 1.0)], [], [(0, 1, 3, 2), (2, 3, 7, 6), (6, 7, 5, 4), (4, 5, 1, 0), (2, 6, 4, 0), (7, 3, 1, 5)])
_uv = me_cube_036.uv_layers.new(name='UVMap')
_uv.uv.foreach_set('vector', [0.375, 0.0, 0.625, 0.0, 0.625, 0.25, 0.375, 0.25, 0.375, 0.25, 0.625, 0.25, 0.625, 0.5, 0.375, 0.5, 0.375, 0.5, 0.625, 0.5, 0.625, 0.75, 0.375, 0.75, 0.375, 0.75, 0.625, 0.75, 0.625, 1.0, 0.375, 1.0, 0.125, 0.5, 0.375, 0.5, 0.375, 0.75, 0.125, 0.75, 0.625, 0.5, 0.875, 0.5, 0.875, 0.75, 0.625, 0.75])
me_cube_036.update()
me_cube_037 = bpy.data.meshes.new('Cube.037')
me_cube_037.from_pydata([(-1.0, -1.0, -1.0), (-1.0, -1.0, 1.0), (-1.0, 1.0, -1.0), (-1.0, 1.0, 1.0), (1.0, -1.0, -1.0), (1.0, -1.0, 1.0), (1.0, 1.0, -1.0), (1.0, 1.0, 1.0)], [], [(0, 1, 3, 2), (2, 3, 7, 6), (6, 7, 5, 4), (4, 5, 1, 0), (2, 6, 4, 0), (7, 3, 1, 5)])
_uv = me_cube_037.uv_layers.new(name='UVMap')
_uv.uv.foreach_set('vector', [0.375, 0.0, 0.625, 0.0, 0.625, 0.25, 0.375, 0.25, 0.375, 0.25, 0.625, 0.25, 0.625, 0.5, 0.375, 0.5, 0.375, 0.5, 0.625, 0.5, 0.625, 0.75, 0.375, 0.75, 0.375, 0.75, 0.625, 0.75, 0.625, 1.0, 0.375, 1.0, 0.125, 0.5, 0.375, 0.5, 0.375, 0.75, 0.125, 0.75, 0.625, 0.5, 0.875, 0.5, 0.875, 0.75, 0.625, 0.75])
me_cube_037.update()
me_cube_038 = bpy.data.meshes.new('Cube.038')
me_cube_038.from_pydata([(-1.0, -1.0, -1.0), (-1.0, -1.0, 1.0), (-1.0, 1.0, -1.0), (-1.0, 1.0, 1.0), (1.0, -1.0, -1.0), (1.0, -1.0, 1.0), (1.0, 1.0, -1.0), (1.0, 1.0, 1.0)], [], [(0, 1, 3, 2), (2, 3, 7, 6), (6, 7, 5, 4), (4, 5, 1, 0), (2, 6, 4, 0), (7, 3, 1, 5)])
_uv = me_cube_038.uv_layers.new(name='UVMap')
_uv.uv.foreach_set('vector', [0.375, 0.0, 0.625, 0.0, 0.625, 0.25, 0.375, 0.25, 0.375, 0.25, 0.625, 0.25, 0.625, 0.5, 0.375, 0.5, 0.375, 0.5, 0.625, 0.5, 0.625, 0.75, 0.375, 0.75, 0.375, 0.75, 0.625, 0.75, 0.625, 1.0, 0.375, 1.0, 0.125, 0.5, 0.375, 0.5, 0.375, 0.75, 0.125, 0.75, 0.625, 0.5, 0.875, 0.5, 0.875, 0.75, 0.625, 0.75])
me_cube_038.update()
me_cube_040 = bpy.data.meshes.new('Cube.040')
me_cube_040.from_pydata([(-1.0, -1.0, -1.0), (-1.0, -1.0, 1.0), (-1.0, 1.0, -1.0), (-1.0, 1.0, 1.0), (1.0, -1.0, -1.0), (1.0, -1.0, 1.0), (1.0, 1.0, -1.0), (1.0, 1.0, 1.0)], [], [(0, 1, 3, 2), (2, 3, 7, 6), (6, 7, 5, 4), (4, 5, 1, 0), (2, 6, 4, 0), (7, 3, 1, 5)])
_uv = me_cube_040.uv_layers.new(name='UVMap')
_uv.uv.foreach_set('vector', [0.375, 0.0, 0.625, 0.0, 0.625, 0.25, 0.375, 0.25, 0.375, 0.25, 0.625, 0.25, 0.625, 0.5, 0.375, 0.5, 0.375, 0.5, 0.625, 0.5, 0.625, 0.75, 0.375, 0.75, 0.375, 0.75, 0.625, 0.75, 0.625, 1.0, 0.375, 1.0, 0.125, 0.5, 0.375, 0.5, 0.375, 0.75, 0.125, 0.75, 0.625, 0.5, 0.875, 0.5, 0.875, 0.75, 0.625, 0.75])
me_cube_040.update()
me_cube_041 = bpy.data.meshes.new('Cube.041')
me_cube_041.from_pydata([(-1.0, -1.0, -1.0), (-1.0, -1.0, 1.0), (-1.0, 1.0, -1.0), (-1.0, 1.0, 1.0), (1.0, -1.0, -1.0), (1.0, -1.0, 1.0), (1.0, 1.0, -1.0), (1.0, 1.0, 1.0)], [], [(0, 1, 3, 2), (2, 3, 7, 6), (6, 7, 5, 4), (4, 5, 1, 0), (2, 6, 4, 0), (7, 3, 1, 5)])
_uv = me_cube_041.uv_layers.new(name='UVMap')
_uv.uv.foreach_set('vector', [0.375, 0.0, 0.625, 0.0, 0.625, 0.25, 0.375, 0.25, 0.375, 0.25, 0.625, 0.25, 0.625, 0.5, 0.375, 0.5, 0.375, 0.5, 0.625, 0.5, 0.625, 0.75, 0.375, 0.75, 0.375, 0.75, 0.625, 0.75, 0.625, 1.0, 0.375, 1.0, 0.125, 0.5, 0.375, 0.5, 0.375, 0.75, 0.125, 0.75, 0.625, 0.5, 0.875, 0.5, 0.875, 0.75, 0.625, 0.75])
me_cube_041.update()
me_cube_042 = bpy.data.meshes.new('Cube.042')
me_cube_042.from_pydata([(-1.0, -1.0, -1.0), (-1.0, -1.0, 1.0), (-1.0, 1.0, -1.0), (-1.0, 1.0, 1.0), (1.0, -1.0, -1.0), (1.0, -1.0, 1.0), (1.0, 1.0, -1.0), (1.0, 1.0, 1.0)], [], [(0, 1, 3, 2), (2, 3, 7, 6), (6, 7, 5, 4), (4, 5, 1, 0), (2, 6, 4, 0), (7, 3, 1, 5)])
_uv = me_cube_042.uv_layers.new(name='UVMap')
_uv.uv.foreach_set('vector', [0.375, 0.0, 0.625, 0.0, 0.625, 0.25, 0.375, 0.25, 0.375, 0.25, 0.625, 0.25, 0.625, 0.5, 0.375, 0.5, 0.375, 0.5, 0.625, 0.5, 0.625, 0.75, 0.375, 0.75, 0.375, 0.75, 0.625, 0.75, 0.625, 1.0, 0.375, 1.0, 0.125, 0.5, 0.375, 0.5, 0.375, 0.75, 0.125, 0.75, 0.625, 0.5, 0.875, 0.5, 0.875, 0.75, 0.625, 0.75])
me_cube_042.update()
me_cube_043 = bpy.data.meshes.new('Cube.043')
me_cube_043.from_pydata([(-1.0, -1.0, -1.0), (-1.0, -1.0, 1.0), (-1.0, 1.0, -1.0), (-1.0, 1.0, 1.0), (1.0, -1.0, -1.0), (1.0, -1.0, 1.0), (1.0, 1.0, -1.0), (1.0, 1.0, 1.0)], [], [(0, 1, 3, 2), (2, 3, 7, 6), (6, 7, 5, 4), (4, 5, 1, 0), (2, 6, 4, 0), (7, 3, 1, 5)])
_uv = me_cube_043.uv_layers.new(name='UVMap')
_uv.uv.foreach_set('vector', [0.375, 0.0, 0.625, 0.0, 0.625, 0.25, 0.375, 0.25, 0.375, 0.25, 0.625, 0.25, 0.625, 0.5, 0.375, 0.5, 0.375, 0.5, 0.625, 0.5, 0.625, 0.75, 0.375, 0.75, 0.375, 0.75, 0.625, 0.75, 0.625, 1.0, 0.375, 1.0, 0.125, 0.5, 0.375, 0.5, 0.375, 0.75, 0.125, 0.75, 0.625, 0.5, 0.875, 0.5, 0.875, 0.75, 0.625, 0.75])
me_cube_043.update()
me_cube_044 = bpy.data.meshes.new('Cube.044')
me_cube_044.from_pydata([(-1.0, -1.0, -1.0), (-1.0, -1.0, 1.0), (-1.0, 1.0, -1.0), (-1.0, 1.0, 1.0), (1.0, -1.0, -1.0), (1.0, -1.0, 1.0), (1.0, 1.0, -1.0), (1.0, 1.0, 1.0)], [], [(0, 1, 3, 2), (2, 3, 7, 6), (6, 7, 5, 4), (4, 5, 1, 0), (2, 6, 4, 0), (7, 3, 1, 5)])
_uv = me_cube_044.uv_layers.new(name='UVMap')
_uv.uv.foreach_set('vector', [0.375, 0.0, 0.625, 0.0, 0.625, 0.25, 0.375, 0.25, 0.375, 0.25, 0.625, 0.25, 0.625, 0.5, 0.375, 0.5, 0.375, 0.5, 0.625, 0.5, 0.625, 0.75, 0.375, 0.75, 0.375, 0.75, 0.625, 0.75, 0.625, 1.0, 0.375, 1.0, 0.125, 0.5, 0.375, 0.5, 0.375, 0.75, 0.125, 0.75, 0.625, 0.5, 0.875, 0.5, 0.875, 0.75, 0.625, 0.75])
me_cube_044.update()
me_cube_045 = bpy.data.meshes.new('Cube.045')
me_cube_045.from_pydata([(-1.0, -1.0, -1.0), (-1.0, -1.0, 1.0), (-1.0, 1.0, -1.0), (-1.0, 1.0, 1.0), (1.0, -1.0, -1.0), (1.0, -1.0, 1.0), (1.0, 1.0, -1.0), (1.0, 1.0, 1.0)], [], [(0, 1, 3, 2), (2, 3, 7, 6), (6, 7, 5, 4), (4, 5, 1, 0), (2, 6, 4, 0), (7, 3, 1, 5)])
_uv = me_cube_045.uv_layers.new(name='UVMap')
_uv.uv.foreach_set('vector', [0.375, 0.0, 0.625, 0.0, 0.625, 0.25, 0.375, 0.25, 0.375, 0.25, 0.625, 0.25, 0.625, 0.5, 0.375, 0.5, 0.375, 0.5, 0.625, 0.5, 0.625, 0.75, 0.375, 0.75, 0.375, 0.75, 0.625, 0.75, 0.625, 1.0, 0.375, 1.0, 0.125, 0.5, 0.375, 0.5, 0.375, 0.75, 0.125, 0.75, 0.625, 0.5, 0.875, 0.5, 0.875, 0.75, 0.625, 0.75])
me_cube_045.update()
me_icosphere_001 = bpy.data.meshes.new('Icosphere.001')
me_icosphere_001.from_pydata([(0.0, 0.0, -1.0), (0.7236, -0.5257, -0.4472), (-0.2764, -0.8506, -0.4472), (-0.8944, 0.0, -0.4472), (-0.2764, 0.8506, -0.4472), (0.7236, 0.5257, -0.4472), (0.2764, -0.8506, 0.4472), (-0.7236, -0.5257, 0.4472), (-0.7236, 0.5257, 0.4472), (0.2764, 0.8506, 0.4472), (0.8944, 0.0, 0.4472), (0.0, 0.0, 1.0), (-0.1625, -0.5, -0.8507), (0.4253, -0.309, -0.8507), (0.2629, -0.809, -0.5257), (0.8506, 0.0, -0.5257), (0.4253, 0.309, -0.8507), (-0.5257, 0.0, -0.8507), (-0.6882, -0.5, -0.5257), (-0.1625, 0.5, -0.8507), (-0.6882, 0.5, -0.5257), (0.2629, 0.809, -0.5257), (0.9511, -0.309, 0.0), (0.9511, 0.309, 0.0), (0.0, -1.0, 0.0), (0.5878, -0.809, 0.0), (-0.9511, -0.309, 0.0), (-0.5878, -0.809, 0.0), (-0.5878, 0.809, 0.0), (-0.9511, 0.309, 0.0), (0.5878, 0.809, 0.0), (0.0, 1.0, 0.0), (0.6882, -0.5, 0.5257), (-0.2629, -0.809, 0.5257), (-0.8506, 0.0, 0.5257), (-0.2629, 0.809, 0.5257), (0.6882, 0.5, 0.5257), (0.1625, -0.5, 0.8507), (0.5257, 0.0, 0.8507), (-0.4253, -0.309, 0.8507), (-0.4253, 0.309, 0.8507), (0.1625, 0.5, 0.8507)], [], [(0, 13, 12), (1, 13, 15), (0, 12, 17), (0, 17, 19), (0, 19, 16), (1, 15, 22), (2, 14, 24), (3, 18, 26), (4, 20, 28), (5, 21, 30), (1, 22, 25), (2, 24, 27), (3, 26, 29), (4, 28, 31), (5, 30, 23), (6, 32, 37), (7, 33, 39), (8, 34, 40), (9, 35, 41), (10, 36, 38), (38, 41, 11), (38, 36, 41), (36, 9, 41), (41, 40, 11), (41, 35, 40), (35, 8, 40), (40, 39, 11), (40, 34, 39), (34, 7, 39), (39, 37, 11), (39, 33, 37), (33, 6, 37), (37, 38, 11), (37, 32, 38), (32, 10, 38), (23, 36, 10), (23, 30, 36), (30, 9, 36), (31, 35, 9), (31, 28, 35), (28, 8, 35), (29, 34, 8), (29, 26, 34), (26, 7, 34), (27, 33, 7), (27, 24, 33), (24, 6, 33), (25, 32, 6), (25, 22, 32), (22, 10, 32), (30, 31, 9), (30, 21, 31), (21, 4, 31), (28, 29, 8), (28, 20, 29), (20, 3, 29), (26, 27, 7), (26, 18, 27), (18, 2, 27), (24, 25, 6), (24, 14, 25), (14, 1, 25), (22, 23, 10), (22, 15, 23), (15, 5, 23), (16, 21, 5), (16, 19, 21), (19, 4, 21), (19, 20, 4), (19, 17, 20), (17, 3, 20), (17, 18, 3), (17, 12, 18), (12, 2, 18), (15, 16, 5), (15, 13, 16), (13, 0, 16), (12, 14, 2), (12, 13, 14), (13, 1, 14)])
_uv = me_icosphere_001.uv_layers.new(name='UVMap')
_uv.uv.foreach_set('vector', [0.1818, 0.0, 0.2273, 0.07873, 0.1364, 0.07873, 0.2727, 0.1575, 0.3182, 0.07873, 0.3636, 0.1575, 0.9091, 0.0, 0.9545, 0.07873, 0.8636, 0.07873, 0.7273, 0.0, 0.7727, 0.07873, 0.6818, 0.07873, 0.5455, 0.0, 0.5909, 0.07873, 0.5, 0.07873, 0.2727, 0.1575, 0.3636, 0.1575, 0.3182, 0.2362, 0.09091, 0.1575, 0.1818, 0.1575, 0.1364, 0.2362, 0.8182, 0.1575, 0.9091, 0.1575, 0.8636, 0.2362, 0.6364, 0.1575, 0.7273, 0.1575, 0.6818, 0.2362, 0.4545, 0.1575, 0.5455, 0.1575, 0.5, 0.2362, 0.2727, 0.1575, 0.3182, 0.2362, 0.2273, 0.2362, 0.09091, 0.1575, 0.1364, 0.2362, 0.04546, 0.2362, 0.8182, 0.1575, 0.8636, 0.2362, 0.7727, 0.2362, 0.6364, 0.1575, 0.6818, 0.2362, 0.5909, 0.2362, 0.4545, 0.1575, 0.5, 0.2362, 0.4091, 0.2362, 0.1818, 0.3149, 0.2727, 0.3149, 0.2273, 0.3937, 0.0, 0.3149, 0.09091, 0.3149, 0.04546, 0.3937, 0.7273, 0.3149, 0.8182, 0.3149, 0.7727, 0.3937, 0.5455, 0.3149, 0.6364, 0.3149, 0.5909, 0.3937, 0.3636, 0.3149, 0.4545, 0.3149, 0.4091, 0.3937, 0.4091, 0.3937, 0.5, 0.3937, 0.4545, 0.4724, 0.4091, 0.3937, 0.4545, 0.3149, 0.5, 0.3937, 0.4545, 0.3149, 0.5455, 0.3149, 0.5, 0.3937, 0.5909, 0.3937, 0.6818, 0.3937, 0.6364, 0.4724, 0.5909, 0.3937, 0.6364, 0.3149, 0.6818, 0.3937, 0.6364, 0.3149, 0.7273, 0.3149, 0.6818, 0.3937, 0.7727, 0.3937, 0.8636, 0.3937, 0.8182, 0.4724, 0.7727, 0.3937, 0.8182, 0.3149, 0.8636, 0.3937, 0.8182, 0.3149, 0.9091, 0.3149, 0.8636, 0.3937, 0.04546, 0.3937, 0.1364, 0.3937, 0.09091, 0.4724, 0.04546, 0.3937, 0.09091, 0.3149, 0.1364, 0.3937, 0.09091, 0.3149, 0.1818, 0.3149, 0.1364, 0.3937, 0.2273, 0.3937, 0.3182, 0.3937, 0.2727, 0.4724, 0.2273, 0.3937, 0.2727, 0.3149, 0.3182, 0.3937, 0.2727, 0.3149, 0.3636, 0.3149, 0.3182, 0.3937, 0.4091, 0.2362, 0.4545, 0.3149, 0.3636, 0.3149, 0.4091, 0.2362, 0.5, 0.2362, 0.4545, 0.3149, 0.5, 0.2362, 0.5455, 0.3149, 0.4545, 0.3149, 0.5909, 0.2362, 0.6364, 0.3149, 0.5455, 0.3149, 0.5909, 0.2362, 0.6818, 0.2362, 0.6364, 0.3149, 0.6818, 0.2362, 0.7273, 0.3149, 0.6364, 0.3149, 0.7727, 0.2362, 0.8182, 0.3149, 0.7273, 0.3149, 0.7727, 0.2362, 0.8636, 0.2362, 0.8182, 0.3149, 0.8636, 0.2362, 0.9091, 0.3149, 0.8182, 0.3149, 0.04546, 0.2362, 0.09091, 0.3149, 0.0, 0.3149, 0.04546, 0.2362, 0.1364, 0.2362, 0.09091, 0.3149, 0.1364, 0.2362, 0.1818, 0.3149, 0.09091, 0.3149, 0.2273, 0.2362, 0.2727, 0.3149, 0.1818, 0.3149, 0.2273, 0.2362, 0.3182, 0.2362, 0.2727, 0.3149, 0.3182, 0.2362, 0.3636, 0.3149, 0.2727, 0.3149, 0.5, 0.2362, 0.5909, 0.2362, 0.5455, 0.3149, 0.5, 0.2362, 0.5455, 0.1575, 0.5909, 0.2362, 0.5455, 0.1575, 0.6364, 0.1575, 0.5909, 0.2362, 0.6818, 0.2362, 0.7727, 0.2362, 0.7273, 0.3149, 0.6818, 0.2362, 0.7273, 0.1575, 0.7727, 0.2362, 0.7273, 0.1575, 0.8182, 0.1575, 0.7727, 0.2362, 0.8636, 0.2362, 0.9545, 0.2362, 0.9091, 0.3149, 0.8636, 0.2362, 0.9091, 0.1575, 0.9545, 0.2362, 0.9091, 0.1575, 1.0, 0.1575, 0.9545, 0.2362, 0.1364, 0.2362, 0.2273, 0.2362, 0.1818, 0.3149, 0.1364, 0.2362, 0.1818, 0.1575, 0.2273, 0.2362, 0.1818, 0.1575, 0.2727, 0.1575, 0.2273, 0.2362, 0.3182, 0.2362, 0.4091, 0.2362, 0.3636, 0.3149, 0.3182, 0.2362, 0.3636, 0.1575, 0.4091, 0.2362, 0.3636, 0.1575, 0.4545, 0.1575, 0.4091, 0.2362, 0.5, 0.07873, 0.5455, 0.1575, 0.4545, 0.1575, 0.5, 0.07873, 0.5909, 0.07873, 0.5455, 0.1575, 0.5909, 0.07873, 0.6364, 0.1575, 0.5455, 0.1575, 0.6818, 0.07873, 0.7273, 0.1575, 0.6364, 0.1575, 0.6818, 0.07873, 0.7727, 0.07873, 0.7273, 0.1575, 0.7727, 0.07873, 0.8182, 0.1575, 0.7273, 0.1575, 0.8636, 0.07873, 0.9091, 0.1575, 0.8182, 0.1575, 0.8636, 0.07873, 0.9545, 0.07873, 0.9091, 0.1575, 0.9545, 0.07873, 1.0, 0.1575, 0.9091, 0.1575, 0.3636, 0.1575, 0.4091, 0.07873, 0.4545, 0.1575, 0.3636, 0.1575, 0.3182, 0.07873, 0.4091, 0.07873, 0.3182, 0.07873, 0.3636, 0.0, 0.4091, 0.07873, 0.1364, 0.07873, 0.1818, 0.1575, 0.09091, 0.1575, 0.1364, 0.07873, 0.2273, 0.07873, 0.1818, 0.1575, 0.2273, 0.07873, 0.2727, 0.1575, 0.1818, 0.1575])
me_icosphere_001.update()
me_walkmesh = bpy.data.meshes.new('WalkMesh')
me_walkmesh.from_pydata([(-6.676, 6.692, 2.358), (-5.806, -2.45, 2.358), (-5.945, -6.641, 2.358), (-6.662, -6.666, 2.358), (-5.171, -2.419, 2.358), (-5.011, -6.629, 2.358), (-2.455, -6.568, 2.358), (-2.478, -2.413, 2.358), (-1.63, -2.411, 2.358), (-1.571, -6.644, 2.358), (6.635, -6.62, 2.358), (6.658, -4.946, 2.358), (5.106, -4.895, 2.358), (5.101, -6.39, 2.358), (4.189, -6.403, 2.358), (4.184, -4.921, 2.358), (3.279, -4.93, 2.358), (3.279, -4.026, 2.358), (6.74, -4.051, 2.358), (6.686, -2.16, 2.358), (5.065, -2.16, 2.358), (5.037, -3.275, 2.358), (-0.9007, -3.169, 2.358), (-0.9007, -1.747, 2.358), (-3.369, -1.747, 2.358), (-3.338, -6.13, 2.358), (-4.344, -6.13, 2.358), (-4.313, -1.747, 2.358), (-6.247, -1.747, 2.358), (-6.191, 3.892, 2.358), (-5.385, 3.921, 2.358), (-5.301, -0.8275, 2.358), (-3.164, -0.8785, 2.358), (-3.164, 0.03174, 2.358), (-4.953, 0.00878, 2.358), (-4.925, 0.838, 2.358), (-3.169, 0.8941, 2.358), (-3.141, 6.193, 2.358), (-0.5512, 6.109, 2.358), (-0.5604, 6.688, 2.358), (-4.041, 6.688, 2.358), (-4.102, 2.275, 2.358), (-4.941, 2.275, 2.358), (-4.937, 6.692, 2.358), (-2.249, 6.199, 2.358), (-2.272, 4.046, 2.358), (-1.016, 4.046, 2.358), (-1.044, 3.238, 2.358), (-2.277, 3.148, 2.358), (-2.294, 1.937, 2.358), (-0.4325, 1.937, 2.358), (-0.4325, 1.152, 2.358), (-2.26, 1.117, 2.358), (-2.272, 0.8392, 2.358), (1.875, 0.7088, 2.358), (1.911, -2.093, 2.358), (1.014, -2.078, 2.358), (1.014, -0.03659, 2.358), (-2.277, 0.008269, 2.358), (-2.294, -0.8439, 2.358), (-0.006309, -0.8439, 2.358), (-0.006309, -2.341, 2.358), (4.168, -2.297, 2.358), (4.152, -1.321, 2.358), (2.267, -1.282, 2.358), (2.248, -0.4719, 2.358), (4.07, -0.4223, 2.358), (4.04, 1.439, 2.358), (5.044, 1.411, 2.358), (5.102, -1.214, 2.358), (6.717, -1.22, 2.358), (6.717, 3.182, 2.358), (6.104, 3.218, 2.358), (6.086, 4.166, 2.358), (5.04, 4.184, 2.358), (5.075, 2.942, 2.358), (6.069, 2.925, 2.358), (6.313, -0.05902, 2.358), (5.494, -0.03659, 2.358), (5.451, 2.015, 2.358), (4.055, 2.065, 2.358), (4.076, 4.225, 2.358), (3.549, 4.225, 2.358), (3.549, -0.03659, 2.358), (2.507, -0.1305, 2.358), (2.53, 5.195, 2.358), (4.412, 5.066, 2.358), (4.412, 5.329, 2.358), (3.201, 5.329, 2.358), (3.228, 6.222, 2.358), (5.463, 6.222, 2.358), (5.485, 5.168, 2.358), (6.687, 5.123, 2.358), (6.716, 6.651, 2.358), (0.3021, 6.698, 2.358), (0.3526, 2.313, 2.358), (-0.5559, 2.313, 2.358), (1.887, -3.239, 2.358), (1.851, -4.344, 2.358), (0.1654, -4.363, 2.358), (0.1654, -3.6, 2.358), (-0.7619, -3.624, 2.358), (-0.7231, -5.944, 2.358), (0.1946, -5.972, 2.358), (0.2265, -5.266, 2.358), (2.749, -5.269, 2.358), (2.772, -3.253, 2.358), (1.249, 3.489, 2.358), (1.869, 4.059, 2.358), (1.239, 6.061, 2.358), (1.895, 5.805, 2.358), (1.901, 6.208, 2.358), (1.255, 1.752, 2.358), (1.836, 1.773, 2.358), (6.135, -2.57, 2.358), (5.242, -2.745, 2.358), (6.155, -3.827, 2.358), (5.252, -3.347, 2.358), (5.236, -2.542, 2.358), (5.234, -3.806, 2.358)], [], [(41, 42, 35), (10, 11, 13), (11, 12, 13), (3, 2, 1), (38, 39, 44), (39, 40, 44), (9, 10, 14), (10, 13, 14), (14, 15, 16), (9, 14, 103), (14, 16, 105), (17, 18, 116, 119, 117, 21), (18, 19, 114, 116), (91, 92, 90), (92, 93, 90), (19, 20, 21, 115, 118, 114), (105, 104, 103), (90, 93, 89), (93, 94, 89), (89, 94, 109, 111, 110, 85), (94, 95, 107, 109), (86, 87, 88), (17, 21, 106), (17, 106, 105), (85, 86, 88), (85, 88, 89), (84, 85, 54), (85, 108, 113, 112, 107, 95, 54), (95, 96, 50), (54, 95, 51), (81, 82, 80), (82, 83, 80), (74, 75, 72), (75, 76, 72), (72, 73, 74), (70, 71, 77), (71, 72, 76), (77, 71, 76), (62, 63, 64), (58, 59, 60), (52, 53, 51), (53, 54, 51), (50, 51, 95), (48, 49, 47), (49, 50, 47), (46, 47, 96), (47, 50, 96), (44, 45, 46), (57, 58, 60), (57, 60, 56), (60, 61, 56), (70, 77, 69), (77, 78, 69), (56, 61, 55), (61, 62, 55), (55, 62, 64), (54, 55, 65), (55, 64, 65), (32, 33, 34), (98, 97, 100), (97, 22, 100), (100, 99, 98), (31, 32, 34), (31, 34, 35), (30, 31, 35), (16, 17, 105), (14, 105, 103), (9, 103, 102), (8, 9, 101), (9, 102, 101), (101, 100, 22), (8, 101, 22), (68, 69, 78), (8, 22, 23), (68, 78, 79), (7, 8, 23), (67, 68, 80), (68, 79, 80), (7, 23, 24), (7, 24, 25), (6, 7, 25), (67, 80, 83), (6, 25, 5), (25, 26, 5), (66, 67, 83), (4, 5, 26), (65, 66, 83), (65, 83, 84), (54, 65, 84), (4, 26, 27), (1, 4, 28), (4, 27, 28), (3, 1, 28), (3, 28, 0), (28, 29, 0), (46, 96, 38), (44, 46, 38), (0, 29, 43), (29, 30, 43), (37, 44, 40), (37, 40, 41), (42, 43, 30), (36, 37, 41), (42, 30, 35), (36, 41, 35), (110, 108, 85), (117, 115, 21)])
_uv = me_walkmesh.uv_layers.new(name='UVMap')
_uv.uv.foreach_set('vector', [0.0, 0.0, 0.0, 0.0, 0.0, 0.0, 0.0, 0.0, 0.0, 0.0, 0.0, 0.0, 0.0, 0.0, 0.0, 0.0, 0.0, 0.0, 0.0, 0.0, 0.0, 0.0, 0.0, 0.0, 0.0, 0.0, 0.0, 0.0, 0.0, 0.0, 0.0, 0.0, 0.0, 0.0, 0.0, 0.0, 0.0, 0.0, 0.0, 0.0, 0.0, 0.0, 0.0, 0.0, 0.0, 0.0, 0.0, 0.0, 0.0, 0.0, 0.0, 0.0, 0.0, 0.0, 0.0, 0.0, 0.0, 0.0, 0.0, 0.0, 0.0, 0.0, 0.0, 0.0, 0.0, 0.0, 0.0, 0.0, 0.0, 0.0, 0.0, 0.0, 0.0, 0.0, 0.0, 0.0, 0.0, 0.0, 0.0, 0.0, 0.0, 0.0, 0.0, 0.0, 0.0, 0.0, 0.0, 0.0, 0.0, 0.0, 0.0, 0.0, 0.0, 0.0, 0.0, 0.0, 0.0, 0.0, 0.0, 0.0, 0.0, 0.0, 0.0, 0.0, 0.0, 0.0, 0.0, 0.0, 0.0, 0.0, 0.0, 0.0, 0.0, 0.0, 0.0, 0.0, 0.0, 0.0, 0.0, 0.0, 0.0, 0.0, 0.0, 0.0, 0.0, 0.0, 0.0, 0.0, 0.0, 0.0, 0.0, 0.0, 0.0, 0.0, 0.0, 0.0, 0.0, 0.0, 0.0, 0.0, 0.0, 0.0, 0.0, 0.0, 0.0, 0.0, 0.0, 0.0, 0.0, 0.0, 0.0, 0.0, 0.0, 0.0, 0.0, 0.0, 0.0, 0.0, 0.0, 0.0, 0.0, 0.0, 0.0, 0.0, 0.0, 0.0, 0.0, 0.0, 0.0, 0.0, 0.0, 0.0, 0.0, 0.0, 0.0, 0.0, 0.0, 0.0, 0.0, 0.0, 0.0, 0.0, 0.0, 0.0, 0.0, 0.0, 0.0, 0.0, 0.0, 0.0, 0.0, 0.0, 0.0, 0.0, 0.0, 0.0, 0.0, 0.0, 0.0, 0.0, 0.0, 0.0, 0.0, 0.0, 0.0, 0.0, 0.0, 0.0, 0.0, 0.0, 0.0, 0.0, 0.0, 0.0, 0.0, 0.0, 0.0, 0.0, 0.0, 0.0, 0.0, 0.0, 0.0, 0.0, 0.0, 0.0, 0.0, 0.0, 0.0, 0.0, 0.0, 0.0, 0.0, 0.0, 0.0, 0.0, 0.0, 0.0, 0.0, 0.0, 0.0, 0.0, 0.0, 0.0, 0.0, 0.0, 0.0, 0.0, 0.0, 0.0, 0.0, 0.0, 0.0, 0.0, 0.0, 0.0, 0.0, 0.0, 0.0, 0.0, 0.0, 0.0, 0.0, 0.0, 0.0, 0.0, 0.0, 0.0, 0.0, 0.0, 0.0, 0.0, 0.0, 0.0, 0.0, 0.0, 0.0, 0.0, 0.0, 0.0, 0.0, 0.0, 0.0, 0.0, 0.0, 0.0, 0.0, 0.0, 0.0, 0.0, 0.0, 0.0, 0.0, 0.0, 0.0, 0.0, 0.0, 0.0, 0.0, 0.0, 0.0, 0.0, 0.0, 0.0, 0.0, 0.0, 0.0, 0.0, 0.0, 0.0, 0.0, 0.0, 0.0, 0.0, 0.0, 0.0, 0.0, 0.0, 0.0, 0.0, 0.0, 0.0, 0.0, 0.0, 0.0, 0.0, 0.0, 0.0, 0.0, 0.0, 0.0, 0.0, 0.0, 0.0, 0.0, 0.0, 0.0, 0.0, 0.0, 0.0, 0.0, 0.0, 0.0, 0.0, 0.0, 0.0, 0.0, 0.0, 0.0, 0.0, 0.0, 0.0, 0.0, 0.0, 0.0, 0.0, 0.0, 0.0, 0.0, 0.0, 0.0, 0.0, 0.0, 0.0, 0.0, 0.0, 0.0, 0.0, 0.0, 0.0, 0.0, 0.0, 0.0, 0.0, 0.0, 0.0, 0.0, 0.0, 0.0, 0.0, 0.0, 0.0, 0.0, 0.0, 0.0, 0.0, 0.0, 0.0, 0.0, 0.0, 0.0, 0.0, 0.0, 0.0, 0.0, 0.0, 0.0, 0.0, 0.0, 0.0, 0.0, 0.0, 0.0, 0.0, 0.0, 0.0, 0.0, 0.0, 0.0, 0.0, 0.0, 0.0, 0.0, 0.0, 0.0, 0.0, 0.0, 0.0, 0.0, 0.0, 0.0, 0.0, 0.0, 0.0, 0.0, 0.0, 0.0, 0.0, 0.0, 0.0, 0.0, 0.0, 0.0, 0.0, 0.0, 0.0, 0.0, 0.0, 0.0, 0.0, 0.0, 0.0, 0.0, 0.0, 0.0, 0.0, 0.0, 0.0, 0.0, 0.0, 0.0, 0.0, 0.0, 0.0, 0.0, 0.0, 0.0, 0.0, 0.0, 0.0, 0.0, 0.0, 0.0, 0.0, 0.0, 0.0, 0.0, 0.0, 0.0, 0.0, 0.0, 0.0, 0.0, 0.0, 0.0, 0.0, 0.0, 0.0, 0.0, 0.0, 0.0, 0.0, 0.0, 0.0, 0.0, 0.0, 0.0, 0.0, 0.0, 0.0, 0.0, 0.0, 0.0, 0.0, 0.0, 0.0, 0.0, 0.0, 0.0, 0.0, 0.0, 0.0, 0.0, 0.0, 0.0, 0.0, 0.0, 0.0, 0.0, 0.0, 0.0, 0.0, 0.0, 0.0, 0.0, 0.0, 0.0, 0.0, 0.0, 0.0, 0.0, 0.0, 0.0, 0.0, 0.0, 0.0, 0.0, 0.0, 0.0, 0.0, 0.0, 0.0, 0.0, 0.0, 0.0, 0.0, 0.0, 0.0, 0.0, 0.0, 0.0, 0.0, 0.0, 0.0, 0.0, 0.0, 0.0, 0.0, 0.0, 0.0, 0.0, 0.0, 0.0, 0.0, 0.0, 0.0, 0.0, 0.0, 0.0, 0.0, 0.0, 0.0, 0.0, 0.0, 0.0, 0.0, 0.0, 0.0, 0.0, 0.0, 0.0, 0.0, 0.0, 0.0, 0.0, 0.0, 0.0, 0.0, 0.0, 0.0, 0.0, 0.0, 0.0, 0.0, 0.0, 0.0, 0.0, 0.0, 0.0, 0.0, 0.0, 0.0, 0.0, 0.0, 0.0, 0.0, 0.0, 0.0, 0.0, 0.0, 0.0, 0.0, 0.0, 0.0, 0.0, 0.0, 0.0, 0.0, 0.0, 0.0, 0.0, 0.0, 0.0, 0.0, 0.0, 0.0, 0.0, 0.0, 0.0, 0.0, 0.0, 0.0, 0.0, 0.0, 0.0, 0.0, 0.0, 0.0, 0.0, 0.0, 0.0, 0.0, 0.0, 0.0, 0.0, 0.0, 0.0, 0.0, 0.0, 0.0, 0.0, 0.0, 0.0, 0.0, 0.0, 0.0, 0.0, 0.0, 0.0, 0.0, 0.0, 0.0, 0.0, 0.0, 0.0, 0.0, 0.0, 0.0, 0.0, 0.0, 0.0, 0.0, 0.0, 0.0, 0.0, 0.0, 0.0, 0.0, 0.0, 0.0, 0.0, 0.0])
me_walkmesh.update()

# ---- objects
ob_floor = bpy.data.objects.new('Floor', me_cube)
ob_player = bpy.data.objects.new('Player', me_player)
ob_cube = bpy.data.objects.new('Cube', me_cube_001)
ob_cube_001 = bpy.data.objects.new('Cube.001', me_cube_002)
ob_cube_002 = bpy.data.objects.new('Cube.002', me_cube_003)
ob_cube_003 = bpy.data.objects.new('Cube.003', me_cube_004)
ob_cube_004 = bpy.data.objects.new('Cube.004', me_cube_005)
ob_cube_006 = bpy.data.objects.new('Cube.006', me_cube_007)
ob_cube_007 = bpy.data.objects.new('Cube.007', me_cube_008)
ob_cube_008 = bpy.data.objects.new('Cube.008', me_cube_009)
ob_cube_009 = bpy.data.objects.new('Cube.009', me_cube_010)
ob_cube_010 = bpy.data.objects.new('Cube.010', me_cube_011)
ob_cube_011 = bpy.data.objects.new('Cube.011', me_cube_012)
ob_cube_012 = bpy.data.objects.new('Cube.012', me_cube_013)
ob_cube_013 = bpy.data.objects.new('Cube.013', me_cube_014)
ob_cube_014 = bpy.data.objects.new('Cube.014', me_cube_016)
ob_cube_015 = bpy.data.objects.new('Cube.015', me_cube_017)
ob_cube_016 = bpy.data.objects.new('Cube.016', me_cube_018)
ob_cube_017 = bpy.data.objects.new('Cube.017', me_cube_019)
ob_cube_018 = bpy.data.objects.new('Cube.018', me_cube_020)
ob_cube_019 = bpy.data.objects.new('Cube.019', me_cube_021)
ob_cube_020 = bpy.data.objects.new('Cube.020', me_cube_022)
ob_cube_022 = bpy.data.objects.new('Cube.022', me_cube_024)
ob_cube_023 = bpy.data.objects.new('Cube.023', me_cube_025)
ob_cube_025 = bpy.data.objects.new('Cube.025', me_cube_027)
ob_cube_026 = bpy.data.objects.new('Cube.026', me_cube_028)
ob_cube_027 = bpy.data.objects.new('Cube.027', me_cube_030)
ob_cube_028 = bpy.data.objects.new('Cube.028', me_cube_031)
ob_cube_029 = bpy.data.objects.new('Cube.029', me_cube_032)
ob_cube_021 = bpy.data.objects.new('Cube.021', me_cube_033)
ob_cube_030 = bpy.data.objects.new('Cube.030', me_cube_034)
ob_cube_031 = bpy.data.objects.new('Cube.031', me_cube_035)
ob_cube_032 = bpy.data.objects.new('Cube.032', me_cube_036)
ob_cube_033 = bpy.data.objects.new('Cube.033', me_cube_037)
ob_cube_034 = bpy.data.objects.new('Cube.034', me_cube_038)
ob_cube_035 = bpy.data.objects.new('Cube.035', me_cube_040)
ob_cube_036 = bpy.data.objects.new('Cube.036', me_cube_041)
ob_cube_037 = bpy.data.objects.new('Cube.037', me_cube_042)
ob_cube_005 = bpy.data.objects.new('Cube.005', me_cube_043)
ob_cube_038 = bpy.data.objects.new('Cube.038', me_cube_044)
ob_cube_039 = bpy.data.objects.new('Cube.039', me_cube_045)
ob_finalobjective = bpy.data.objects.new('FinalObjective', me_icosphere_001)
ob_walkmesh = bpy.data.objects.new('WalkMesh', me_walkmesh)

# ---- transforms, parenting, visibility, modifiers, constraints
ob_floor.location = (0.0, 0.0, 0.06179)
ob_floor.scale = (6.829, 6.829, 0.09318)
ob_floor.lock_rotations_4d = False
ob_floor.empty_display_type = 'ARROWS'
ob_floor.lineart.crease_threshold = 0.0
ob_player.location = (-5.811, 5.929, 0.3087)
ob_player.scale = (0.2074, 0.2074, 0.2074)
ob_cube.location = (0.01074, 7.134, 0.0)
ob_cube.scale = (6.813, 0.3057, 1.0)
_m = ob_cube.modifiers.new('Bevel', 'BEVEL')
ob_cube_001.location = (7.172, -0.003254, 0.0)
ob_cube_001.rotation_euler = (0.0, -0.0, -1.571)
ob_cube_001.scale = (6.813, 0.3057, 1.0)
_m = ob_cube_001.modifiers.new('Bevel', 'BEVEL')
ob_cube_002.location = (-7.092, -0.02769, 0.0)
ob_cube_002.rotation_euler = (0.0, -0.0, -1.571)
ob_cube_002.scale = (6.813, 0.3057, 1.0)
_m = ob_cube_002.modifiers.new('Bevel', 'BEVEL')
ob_cube_003.location = (0.01074, -7.13, 0.0)
ob_cube_003.scale = (6.813, 0.3057, 1.0)
_m = ob_cube_003.modifiers.new('Bevel', 'BEVEL')
ob_cube_004.location = (-4.538, 4.551, 0.0)
ob_cube_004.rotation_euler = (0.0, -0.0, -1.571)
ob_cube_004.scale = (2.185, 0.3057, 1.0)
_m = ob_cube_004.modifiers.new('Bevel', 'BEVEL')
ob_cube_006.location = (-1.515, 0.4419, 0.0)
ob_cube_006.scale = (3.323, 0.3057, 1.0)
_m = ob_cube_006.modifiers.new('Bevel', 'BEVEL')
ob_cube_007.location = (-3.364, -1.29, 0.0)
ob_cube_007.scale = (2.713, 0.3057, 1.0)
_m = ob_cube_007.modifiers.new('Bevel', 'BEVEL')
ob_cube_008.location = (-0.1067, 4.609, 0.0)
ob_cube_008.rotation_euler = (0.0, -0.0, -1.571)
ob_cube_008.scale = (2.185, 0.3057, 1.0)
_m = ob_cube_008.modifiers.new('Bevel', 'BEVEL')
ob_cube_009.location = (1.478, 3.905, 0.0)
ob_cube_009.rotation_euler = (0.0, -0.0, -1.571)
ob_cube_009.scale = (2.185, 0.3057, 1.0)
_m = ob_cube_009.modifiers.new('Bevel', 'BEVEL')
ob_cube_010.location = (-0.4588, -2.053, 0.0)
ob_cube_010.rotation_euler = (0.0, -0.0, -1.571)
ob_cube_010.scale = (1.079, 0.3057, 1.0)
_m = ob_cube_010.modifiers.new('Bevel', 'BEVEL')
ob_cube_011.location = (-2.044, -4.694, 0.0)
ob_cube_011.rotation_euler = (0.0, -0.0, -1.571)
ob_cube_011.scale = (2.185, 0.3057, 1.0)
_m = ob_cube_011.modifiers.new('Bevel', 'BEVEL')
ob_cube_012.location = (-5.507, -4.606, 0.0)
ob_cube_012.rotation_euler = (0.0, -0.0, -1.571)
ob_cube_012.scale = (2.185, 0.3057, 1.0)
_m = ob_cube_012.modifiers.new('Bevel', 'BEVEL')
ob_cube_013.location = (-3.863, -3.814, 0.0)
ob_cube_013.rotation_euler = (0.0, -0.0, -1.571)
ob_cube_013.scale = (2.185, 0.3057, 1.0)
_m = ob_cube_013.modifiers.new('Bevel', 'BEVEL')
ob_cube_014.location = (4.589, 3.318, 0.0)
ob_cube_014.rotation_euler = (0.0, -0.0, -1.571)
ob_cube_014.scale = (1.068, 0.3057, 1.0)
_m = ob_cube_014.modifiers.new('Bevel', 'BEVEL')
ob_cube_015.location = (3.034, 2.232, 0.0)
ob_cube_015.rotation_euler = (0.0, -0.0, -1.571)
ob_cube_015.scale = (2.185, 0.3057, 1.0)
_m = ob_cube_015.modifiers.new('Bevel', 'BEVEL')
ob_cube_016.location = (6.027, 4.668, 0.0)
ob_cube_016.scale = (3.323, 0.3057, 1.0)
_m = ob_cube_016.modifiers.new('Bevel', 'BEVEL')
ob_cube_017.location = (5.881, 1.117, 0.0)
ob_cube_017.rotation_euler = (0.0, -0.0, -1.571)
ob_cube_017.scale = (1.068, 0.3057, 1.0)
_m = ob_cube_017.modifiers.new('Bevel', 'BEVEL')
ob_cube_018.location = (5.235, 2.467, 0.0)
ob_cube_018.scale = (0.9469, 0.3057, 1.0)
_m = ob_cube_018.modifiers.new('Bevel', 'BEVEL')
ob_cube_019.location = (0.7151, -4.782, 0.0)
ob_cube_019.scale = (1.295, 0.3057, 1.0)
_m = ob_cube_019.modifiers.new('Bevel', 'BEVEL')
ob_cube_020.location = (2.124, -2.787, 0.0)
ob_cube_020.scale = (2.695, 0.3057, 1.0)
_m = ob_cube_020.modifiers.new('Bevel', 'BEVEL')
ob_cube_022.location = (4.648, -0.9082, 0.0)
ob_cube_022.rotation_euler = (0.0, -0.0, -1.571)
ob_cube_022.scale = (2.185, 0.3057, 1.0)
_m = ob_cube_022.modifiers.new('Bevel', 'BEVEL')
ob_cube_023.location = (-2.689, 5.02, 0.0)
ob_cube_023.rotation_euler = (0.0, -0.0, -1.571)
ob_cube_023.scale = (1.068, 0.3057, 1.0)
_m = ob_cube_023.modifiers.new('Bevel', 'BEVEL')
ob_cube_025.location = (-2.073, 3.612, 0.0)
ob_cube_025.scale = (0.9469, 0.3057, 1.0)
_m = ob_cube_025.modifiers.new('Bevel', 'BEVEL')
ob_cube_026.location = (-5.771, 1.381, 0.0)
ob_cube_026.rotation_euler = (0.0, -0.0, -1.571)
ob_cube_026.scale = (2.409, 0.3057, 1.0)
_m = ob_cube_026.modifiers.new('Bevel', 'BEVEL')
ob_cube_027.location = (1.478, -0.9375, 0.0)
ob_cube_027.rotation_euler = (0.0, -0.0, -1.571)
ob_cube_027.scale = (1.068, 0.3057, 1.0)
_m = ob_cube_027.modifiers.new('Bevel', 'BEVEL')
ob_cube_028.location = (2.329, -4.019, 0.0)
ob_cube_028.rotation_euler = (0.0, -0.0, -1.571)
ob_cube_028.scale = (1.068, 0.3057, 1.0)
_m = ob_cube_028.modifiers.new('Bevel', 'BEVEL')
ob_cube_029.location = (4.619, -5.223, 0.0)
ob_cube_029.rotation_euler = (0.0, -0.0, -1.571)
ob_cube_029.scale = (1.068, 0.3057, 1.0)
_m = ob_cube_029.modifiers.new('Bevel', 'BEVEL')
ob_cube_021.location = (3.973, -4.459, 0.0)
ob_cube_021.scale = (0.5042, 0.3057, 1.0)
_m = ob_cube_021.modifiers.new('Bevel', 'BEVEL')
ob_cube_030.location = (5.881, -4.459, 0.0)
ob_cube_030.scale = (0.9469, 0.3057, 1.0)
_m = ob_cube_030.modifiers.new('Bevel', 'BEVEL')
ob_cube_031.location = (-0.2534, -4.782, 0.0)
ob_cube_031.rotation_euler = (0.0, -0.0, -1.571)
ob_cube_031.scale = (1.068, 0.3057, 1.0)
_m = ob_cube_031.modifiers.new('Bevel', 'BEVEL')
ob_cube_032.location = (5.66, -3.171, 0.0)
ob_cube_032.rotation_euler = (0.0, -0.0, -1.571)
ob_cube_032.scale = (0.5084, 0.3057, 1.0)
_m = ob_cube_032.modifiers.new('Bevel', 'BEVEL')
ob_cube_033.location = (5.91, -1.701, 0.0)
ob_cube_033.scale = (1.295, 0.3057, 1.0)
_m = ob_cube_033.modifiers.new('Bevel', 'BEVEL')
ob_cube_034.location = (-2.719, -0.3799, 0.0)
ob_cube_034.rotation_euler = (0.0, -0.0, -1.571)
ob_cube_034.scale = (1.068, 0.3057, 1.0)
_m = ob_cube_034.modifiers.new('Bevel', 'BEVEL')
ob_cube_035.location = (4.325, 5.783, 0.0)
ob_cube_035.scale = (0.9469, 0.3057, 1.0)
_m = ob_cube_035.modifiers.new('Bevel', 'BEVEL')
ob_cube_036.location = (4.971, 5.461, 0.0)
ob_cube_036.rotation_euler = (0.0, -0.0, -1.571)
ob_cube_036.scale = (0.6091, 0.3057, 1.0)
_m = ob_cube_036.modifiers.new('Bevel', 'BEVEL')
ob_cube_037.location = (3.386, -0.8788, 0.0)
ob_cube_037.scale = (0.9469, 0.3057, 1.0)
_m = ob_cube_037.modifiers.new('Bevel', 'BEVEL')
ob_cube_005.location = (-2.719, 2.291, 0.0)
ob_cube_005.rotation_euler = (0.0, -0.0, -1.571)
ob_cube_005.scale = (1.63, 0.3057, 1.0)
_m = ob_cube_005.modifiers.new('Bevel', 'BEVEL')
ob_cube_038.location = (-1.486, 1.528, 0.0)
ob_cube_038.scale = (0.9469, 0.3057, 1.0)
_m = ob_cube_038.modifiers.new('Bevel', 'BEVEL')
ob_cube_039.location = (6.523, 3.843, 0.0)
ob_cube_039.rotation_euler = (0.0, -0.0, -1.571)
ob_cube_039.scale = (0.5084, 0.3057, 1.0)
_m = ob_cube_039.modifiers.new('Bevel', 'BEVEL')
ob_finalobjective.location = (5.426, 3.286, 0.6186)
ob_finalobjective.scale = (0.3496, 0.3496, 0.3496)
ob_walkmesh.location = (0.0, 0.0, 5.22)

# ---- collection membership
col_collection.objects.link(ob_floor)
col_collection.objects.link(ob_player)
col_collection.objects.link(ob_cube)
col_collection.objects.link(ob_cube_001)
col_collection.objects.link(ob_cube_002)
col_collection.objects.link(ob_cube_003)
col_collection.objects.link(ob_cube_004)
col_collection.objects.link(ob_cube_006)
col_collection.objects.link(ob_cube_007)
col_collection.objects.link(ob_cube_008)
col_collection.objects.link(ob_cube_009)
col_collection.objects.link(ob_cube_010)
col_collection.objects.link(ob_cube_011)
col_collection.objects.link(ob_cube_012)
col_collection.objects.link(ob_cube_013)
col_collection.objects.link(ob_cube_014)
col_collection.objects.link(ob_cube_015)
col_collection.objects.link(ob_cube_016)
col_collection.objects.link(ob_cube_017)
col_collection.objects.link(ob_cube_018)
col_collection.objects.link(ob_cube_019)
col_collection.objects.link(ob_cube_020)
col_collection.objects.link(ob_cube_022)
col_collection.objects.link(ob_cube_023)
col_collection.objects.link(ob_cube_025)
col_collection.objects.link(ob_cube_026)
col_collection.objects.link(ob_cube_027)
col_collection.objects.link(ob_cube_028)
col_collection.objects.link(ob_cube_029)
col_collection.objects.link(ob_cube_021)
col_collection.objects.link(ob_cube_030)
col_collection.objects.link(ob_cube_031)
col_collection.objects.link(ob_cube_032)
col_collection.objects.link(ob_cube_033)
col_collection.objects.link(ob_cube_034)
col_collection.objects.link(ob_cube_035)
col_collection.objects.link(ob_cube_036)
col_collection.objects.link(ob_cube_037)
col_collection.objects.link(ob_cube_005)
col_collection.objects.link(ob_cube_038)
col_collection.objects.link(ob_cube_039)
col_collection.objects.link(ob_finalobjective)
col_walkmeshes.objects.link(ob_walkmesh)

# ---- scene / render settings (as saved in the file)
scene.frame_start = 1; scene.frame_end = 250; scene.frame_set(1)
scene.render.engine = 'BLENDER_EEVEE_NEXT'
scene.cycles.sampling_pattern = 'TABULATED_SOBOL'
scene.eevee.ray_tracing_options.trace_max_roughness = 0.0
bpy.context.view_layer.update()

# ---- added for rendering (the .blend has no active camera and no usable light): camera, sun
cam_auto = bpy.data.cameras.new('AutoCamera')
cam_auto.lens = 50.0
cam_auto.sensor_width = 36.0
cam_auto.clip_end = 1000.0
ob_auto_camera = bpy.data.objects.new('AutoCamera', cam_auto)
scene.collection.objects.link(ob_auto_camera)
ob_auto_camera.location = (23.1695, -26.6297, 21.0429)
ob_auto_camera.rotation_euler = (1.09748, -7.21219e-08, 0.694738)
scene.camera = ob_auto_camera
light_auto_sun = bpy.data.lights.new('AutoSun', 'SUN')
light_auto_sun.energy = 3.0
light_auto_sun.angle = 0.0523599
ob_auto_sun = bpy.data.objects.new('AutoSun', light_auto_sun)
scene.collection.objects.link(ob_auto_sun)
ob_auto_sun.rotation_euler = (0.872665, 0.174533, 0.523599)
bpy.context.view_layer.update()
